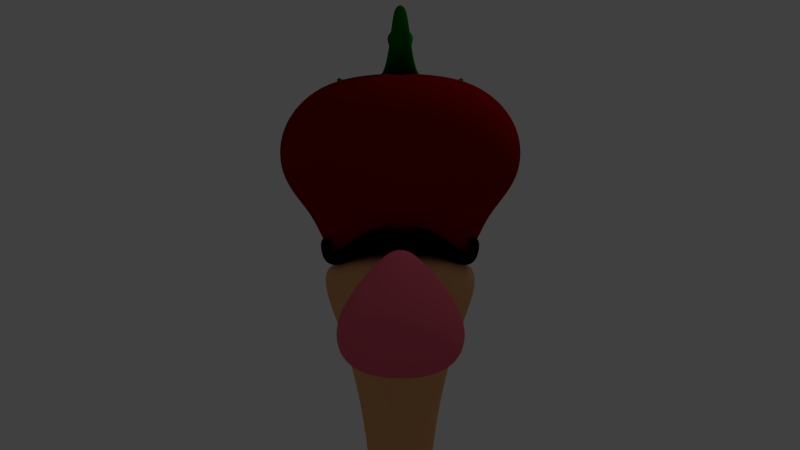 # Source: dick.blend  (saved by Blender 2.56.0; exported with 4.5.12 LTS)
import bpy
from mathutils import Matrix  # noqa: F401  (used for matrix-valued properties, if any)

bpy.ops.wm.read_factory_settings(use_empty=True)
scene = bpy.context.scene
scene.name = 'Scene'

# ---- collections
col_collection_1 = bpy.data.collections.new('Collection 1'); scene.collection.children.link(col_collection_1)
col_collection_2 = bpy.data.collections.new('Collection 2'); scene.collection.children.link(col_collection_2)
col_collection_11 = bpy.data.collections.new('Collection 11'); scene.collection.children.link(col_collection_11)
col_collection_20 = bpy.data.collections.new('Collection 20'); scene.collection.children.link(col_collection_20)

# ---- materials (node trees are filled in below, after node groups)
mat_jahoda = bpy.data.materials.new('jahoda')
mat_jahoda.alpha_threshold = 0.0
mat_jahoda.use_transparent_shadow = False
mat_jahoda.diffuse_color = (0.2462, 0.002902, 0.0, 1.0)
mat_jahoda.roughness = 0.5
mat_jahoda.line_color = (0.0, 0.0, 0.0, 1.0)
mat_stopka = bpy.data.materials.new('stopka')
mat_stopka.alpha_threshold = 0.0
mat_stopka.use_transparent_shadow = False
mat_stopka.diffuse_color = (0.002151, 0.1473, 0.0, 1.0)
mat_stopka.roughness = 0.5
mat_stopka.specular_intensity = 0.07895
mat_stopka.line_color = (0.0, 0.0, 0.0, 1.0)
mat_pindour_telo = bpy.data.materials.new('pindour-telo')
mat_pindour_telo.alpha_threshold = 0.0
mat_pindour_telo.use_transparent_shadow = False
mat_pindour_telo.diffuse_color = (0.8, 0.3907, 0.172, 1.0)
mat_pindour_telo.roughness = 0.5
mat_pindour_telo.specular_intensity = 0.0
mat_pindour_telo.line_color = (0.0, 0.0, 0.0, 1.0)
mat_knir = bpy.data.materials.new('knir')
mat_knir.alpha_threshold = 0.0
mat_knir.use_transparent_shadow = False
mat_knir.diffuse_color = (0.0, 0.0, 0.0, 1.0)
mat_knir.roughness = 0.5
mat_knir.line_color = (0.0, 0.0, 0.0, 1.0)
mat_oko = bpy.data.materials.new('oko')
mat_oko.alpha_threshold = 0.0
mat_oko.use_transparent_shadow = False
mat_oko.roughness = 0.5
mat_oko.specular_intensity = 0.2807
mat_oko.line_color = (0.0, 0.0, 0.0, 1.0)
mat_jazyk = bpy.data.materials.new('jazyk')
mat_jazyk.alpha_threshold = 0.0
mat_jazyk.use_transparent_shadow = False
mat_jazyk.diffuse_color = (0.8, 0.125, 0.1862, 1.0)
mat_jazyk.roughness = 0.5
mat_jazyk.line_color = (0.0, 0.0, 0.0, 1.0)

# ---- material node trees

# ---- world
world_world = bpy.data.worlds.new('World'); scene.world = world_world
world_world.color = (0.05088, 0.05088, 0.05088)
world_world.use_sun_shadow = False
world_world.sun_shadow_jitter_overblur = 0.0
world_world.cycles.sampling_method = 'MANUAL'
world_world.cycles.sample_map_resolution = 256

# ---- cameras
cam_camera = bpy.data.cameras.new('Camera')
cam_camera.clip_end = 100.0
cam_camera.lens = 35.0
cam_camera.ortho_scale = 7.314
cam_camera.dof.focus_distance = 0.0
cam_camera.dof.aperture_fstop = 128.0

# ---- lights
light_lamp = bpy.data.lights.new('Lamp', 'POINT')
light_lamp.transmission_factor = 0.0
light_lamp.cutoff_distance = 30.0
light_lamp.energy = 100.0
light_lamp.shadow_buffer_clip_start = 1.001
light_lamp.shadow_soft_size = 1.0
light_lamp.shadow_maximum_resolution = 0.006
light_lamp.use_absolute_resolution = True
light_lamp.cycles.use_multiple_importance_sampling = False

# ---- meshes
me_plane_004 = bpy.data.meshes.new('Plane.004')
me_plane_004.from_pydata([(12.49, 12.49, 0.0), (12.49, -12.49, 0.0), (-12.49, -12.49, 0.0), (-12.49, 12.49, 0.0)], [], [(0, 3, 2, 1)])
me_plane_004.use_remesh_preserve_volume = False
me_plane_004.use_remesh_preserve_attributes = False
me_plane_004.use_mirror_vertex_groups = False
me_plane_004.update()
me_plane_003 = bpy.data.meshes.new('Plane.003')
me_plane_003.from_pydata([(0.2165, -0.9497, 0.2669), (0.2165, -0.9497, -0.2669), (0.328, -0.9185, 0.3931), (0.328, -0.9185, -0.3931), (0.503, -0.8831, 0.4956), (0.503, -0.8831, -0.4956), (0.9453, -0.7638, 0.5018), (0.9453, -0.7638, -0.5018), (1.109, -0.7179, 0.3948), (1.109, -0.7179, -0.3948), (-0.4242, -0.7189, 0.3915), (-0.4242, -0.7189, -0.3915), (-0.2143, -0.6307, 0.7501), (-0.2143, -0.6307, -0.7501), (0.1435, -0.5654, 1.017), (0.1435, -0.5654, -1.017), (1.04, -0.3662, 1.07), (1.04, -0.3662, -1.07), (1.41, -0.2195, 0.8511), (1.41, -0.2195, -0.8511), (1.229, -0.6844, 0.2599), (1.229, -0.6844, -0.2599), (1.611, -0.1464, 0.39), (1.611, -0.1464, -0.39), (-0.3322, 2.263, 0.3273), (-0.3322, 2.263, -0.3273), (-0.35, 2.193, 0.0), (0.1931, 2.341, 0.347), (0.1931, 2.341, -0.347), (0.2215, 2.271, 0.0), (-0.6925, 2.141, 0.4451), (-0.6925, 2.141, -0.4451), (-0.5379, 2.166, 0.5508), (-0.5379, 2.166, -0.5508), (-0.2922, 2.228, 0.6962), (-0.2922, 2.228, -0.6962), (0.609, 2.365, 0.3569), (0.609, 2.365, -0.3569), (0.4096, 2.349, 0.627), (0.4096, 2.349, -0.627), (0.1504, 2.308, 0.7447), (0.1504, 2.308, -0.7447), (1.3, 2.165, 0.5303), (1.3, 2.165, -0.5303), (0.9581, 2.208, 1.084), (0.9581, 2.208, -1.084), (0.4755, 2.152, 1.402), (0.4755, 2.152, -1.402), (-1.173, 1.806, 0.7915), (-1.173, 1.806, -0.7915), (-0.9119, 1.918, 1.11), (-0.9119, 1.918, -1.11), (-0.5057, 1.989, 1.402), (-0.5057, 1.989, -1.402), (-1.415, 1.099, 0.9836), (-1.415, 1.099, -0.9836), (-1.112, 1.209, 1.364), (-1.112, 1.209, -1.364), (-0.5373, 1.316, 1.823), (-0.5373, 1.316, -1.823), (1.702, 1.723, 1.015), (1.702, 1.723, -1.015), (1.426, 1.676, 1.448), (1.426, 1.676, -1.448), (0.8524, 1.592, 1.812), (0.8524, 1.592, -1.812), (0.7124, -0.8267, 0.5468), (0.7124, -0.8267, -0.5468), (0.5902, -0.4682, 1.17), (0.5902, -0.4682, -1.17), (-0.07326, 2.21, 0.3394), (-0.07326, 2.21, -0.3394), (-0.08812, 2.267, 0.7585), (-0.08812, 2.267, -0.7585), (-0.003476, 2.049, 1.514), (-0.003476, 2.049, -1.514), (0.1779, 1.471, 1.998), (0.1779, 1.471, -1.998), (-1.332, 0.5055, 0.9175), (-1.332, 0.5055, -0.9175), (-0.8993, -0.1175, 0.6071), (-0.8993, -0.1175, -0.6071), (-0.5703, -0.04461, 0.9736), (-0.5703, -0.04461, -0.9736), (-1.011, 0.5071, 1.384), (-1.011, 0.5071, -1.384), (-0.4414, 0.5809, 1.769), (-0.4414, 0.5809, -1.769), (-0.1208, 0.05578, 1.253), (-0.1208, 0.05578, -1.253), (0.4374, 0.15, 1.381), (0.4374, 0.15, -1.381), (0.2881, 0.6922, 1.97), (0.2881, 0.6922, -1.97), (1.0, 0.8476, 1.816), (1.0, 0.8476, -1.816), (0.9621, 0.2421, 1.253), (0.9621, 0.2421, -1.253), (1.399, 0.36, 0.8731), (1.399, 0.36, -0.8731), (1.543, 1.016, 1.469), (1.543, 1.016, -1.469), (1.813, 1.136, 1.022), (1.813, 1.136, -1.022), (1.584, 0.4238, 0.6241), (1.584, 0.4238, -0.6241), (1.332, -0.6522, 0.0), (1.698, -0.1272, 0.0), (1.74, 0.4616, 0.0), (1.984, 1.299, 0.0), (1.863, 1.757, 0.0), (1.346, 2.159, 0.0), (0.6502, 2.334, 0.0), (-0.05472, 2.11, 0.0), (-0.7841, 2.118, 0.0), (-1.397, 1.755, 0.0), (-1.631, 1.096, 0.0), (-1.502, 0.5173, 0.0), (-0.9444, -0.1518, 0.0), (-0.4752, -0.7218, 0.0), (0.1236, -0.9741, 0.0), (-0.7507, 2.148, 0.2597), (-0.7507, 2.148, -0.2597), (-1.476, 0.51, 0.386), (-1.476, 0.51, -0.386), (-0.9337, -0.15, 0.3136), (-0.9337, -0.15, -0.3136), (1.685, -0.1468, 0.1561), (1.685, -0.1468, -0.1561), (-0.06578, 2.171, 0.1356), (-0.06578, 2.171, -0.1356), (1.97, 1.209, 0.4586), (1.97, 1.209, -0.4586), (-0.464, -0.741, 0.1568), (-0.464, -0.741, -0.1568), (1.871, 1.759, 0.4501), (1.871, 1.759, -0.4501), (-0.3506, 2.243, 0.1306), (-0.3506, 2.243, -0.1306), (-1.336, 1.791, 0.3548), (-1.336, 1.791, -0.3548), (0.2104, 2.322, 0.1386), (0.2104, 2.322, -0.1386), (0.6401, 2.371, 0.1427), (0.6401, 2.371, -0.1427), (1.344, 2.182, 0.2131), (1.344, 2.182, -0.2131), (-1.595, 1.103, 0.4025), (-1.595, 1.103, -0.4025), (0.1319, -0.9726, 0.1151), (0.1319, -0.9726, -0.1151), (1.31, -0.6593, 0.124), (1.31, -0.6593, -0.124), (1.695, 0.443, 0.283), (1.695, 0.443, -0.283), (1.081, -0.8798, 0.0), (0.4855, -1.056, 0.0), (0.7915, -1.041, 0.0), (0.973, -0.9528, 0.0), (0.8961, -1.003, 0.0), (0.693, -1.064, 0.0), (0.6056, -1.067, 0.0)], [], [(22, 18, 8, 20), (9, 19, 23, 21), (18, 16, 6, 8), (7, 17, 19, 9), (68, 66, 6, 16), (7, 67, 69, 17), (68, 14, 4, 66), (5, 15, 69, 67), (14, 12, 2, 4), (3, 13, 15, 5), (0, 2, 12, 10), (13, 3, 1, 11), (90, 88, 14, 68), (15, 89, 91, 69), (88, 82, 12, 14), (13, 83, 89, 15), (82, 80, 10, 12), (11, 81, 83, 13), (104, 98, 18, 22), (19, 99, 105, 23), (98, 96, 16, 18), (17, 97, 99, 19), (96, 90, 68, 16), (69, 91, 97, 17), (40, 38, 36, 27), (37, 39, 41, 28), (72, 40, 27, 70), (28, 41, 73, 71), (72, 70, 24, 34), (25, 71, 73, 35), (34, 24, 30, 32), (31, 25, 35, 33), (44, 42, 36, 38), (37, 43, 45, 39), (46, 44, 38, 40), (39, 45, 47, 41), (74, 46, 40, 72), (41, 47, 75, 73), (50, 32, 30, 48), (31, 33, 51, 49), (52, 34, 32, 50), (33, 35, 53, 51), (74, 72, 34, 52), (35, 73, 75, 53), (62, 60, 42, 44), (43, 61, 63, 45), (64, 62, 44, 46), (45, 63, 65, 47), (76, 64, 46, 74), (47, 65, 77, 75), (76, 74, 52, 58), (53, 75, 77, 59), (58, 52, 50, 56), (51, 53, 59, 57), (56, 50, 48, 54), (49, 51, 57, 55), (84, 56, 54, 78), (55, 57, 85, 79), (86, 58, 56, 84), (57, 59, 87, 85), (92, 76, 58, 86), (59, 77, 93, 87), (94, 64, 76, 92), (77, 65, 95, 93), (100, 62, 64, 94), (65, 63, 101, 95), (102, 60, 62, 100), (63, 61, 103, 101), (82, 84, 78, 80), (79, 85, 83, 81), (88, 86, 84, 82), (85, 87, 89, 83), (90, 92, 86, 88), (87, 93, 91, 89), (96, 94, 92, 90), (93, 95, 97, 91), (98, 100, 94, 96), (95, 101, 99, 97), (104, 102, 100, 98), (101, 103, 105, 99), (107, 127, 151, 106), (152, 128, 107, 106), (127, 22, 20, 151), (21, 23, 128, 152), (120, 149, 133, 119), (134, 150, 120, 119), (149, 0, 10, 133), (11, 1, 150, 134), (119, 133, 125, 118), (126, 134, 119, 118), (133, 10, 80, 125), (81, 11, 134, 126), (108, 153, 127, 107), (128, 154, 108, 107), (153, 104, 22, 127), (23, 105, 154, 128), (70, 129, 137, 24), (138, 130, 71, 25), (129, 113, 26, 137), (26, 113, 130, 138), (24, 137, 121, 30), (122, 138, 25, 31), (137, 26, 114, 121), (114, 26, 138, 122), (36, 143, 141, 27), (142, 144, 37, 28), (143, 112, 29, 141), (29, 112, 144, 142), (27, 141, 129, 70), (130, 142, 28, 71), (141, 29, 113, 129), (113, 29, 142, 130), (112, 143, 145, 111), (146, 144, 112, 111), (143, 36, 42, 145), (43, 37, 144, 146), (115, 139, 121, 114), (122, 140, 115, 114), (139, 48, 30, 121), (31, 49, 140, 122), (111, 145, 135, 110), (136, 146, 111, 110), (145, 42, 60, 135), (61, 43, 146, 136), (116, 147, 139, 115), (140, 148, 116, 115), (147, 54, 48, 139), (49, 55, 148, 140), (117, 123, 147, 116), (148, 124, 117, 116), (123, 78, 54, 147), (55, 79, 124, 148), (110, 135, 131, 109), (132, 136, 110, 109), (135, 60, 102, 131), (103, 61, 136, 132), (118, 125, 123, 117), (124, 126, 118, 117), (125, 80, 78, 123), (79, 81, 126, 124), (109, 131, 153, 108), (154, 132, 109, 108), (131, 102, 104, 153), (105, 103, 132, 154), (20, 155, 106, 151), (106, 155, 21, 152), (0, 149, 120, 156), (120, 150, 1, 156), (4, 2, 161, 160), (161, 3, 5, 160), (66, 4, 160, 157), (160, 5, 67, 157), (8, 6, 159, 158), (159, 7, 9, 158), (6, 66, 157, 159), (157, 67, 7, 159), (0, 156, 161, 2), (161, 156, 1, 3), (8, 158, 155, 20), (155, 158, 9, 21)])
me_plane_003.polygons.foreach_set('use_smooth', [True] * 160)
me_plane_003.materials.append(mat_jahoda)
me_plane_003.use_remesh_preserve_volume = False
me_plane_003.use_remesh_preserve_attributes = False
me_plane_003.use_mirror_vertex_groups = False
me_plane_003.update()
me_plane = bpy.data.meshes.new('Plane')
me_plane.from_pydata([(-0.1349, 2.29, 0.04742), (-0.1349, 2.29, -0.04742), (-0.1532, 2.289, 0.0), (-0.01862, 2.307, 0.05178), (-0.01862, 2.307, -0.05178), (0.02358, 2.345, 0.0), (-0.07876, 2.299, 0.07503), (-0.07876, 2.299, -0.07503), (-0.1196, 2.504, 0.07968), (-0.1196, 2.504, -0.07968), (-0.03495, 2.525, 0.0), (-0.057, 2.519, 0.05499), (-0.057, 2.519, -0.05499), (-0.1972, 2.485, 0.0), (-0.1779, 2.488, 0.05036), (-0.1779, 2.488, -0.05036), (-0.5636, 3.067, 0.1985), (-0.5636, 3.067, -0.1985), (-0.6303, 2.986, 0.0), (-0.2917, 3.266, 0.2096), (-0.2917, 3.266, -0.2096), (-0.2481, 3.343, 0.0), (-0.4415, 3.146, 0.2689), (-0.4415, 3.146, -0.2689), (-0.2205, 2.809, 0.114), (-0.2205, 2.809, -0.114), (-0.2939, 2.77, 0.07357), (-0.2939, 2.77, -0.07357), (-0.3189, 2.76, 0.0), (-0.1129, 2.862, 0.0), (-0.1409, 2.848, 0.07997), (-0.1409, 2.848, -0.07997), (-0.4408, 3.151, 0.1861), (-0.4408, 3.151, -0.1861), (-0.3036, 3.291, 0.0), (-0.3345, 3.237, 0.1441), (-0.3345, 3.237, -0.1441), (-0.5748, 3.038, 0.0), (-0.5275, 3.096, 0.1362), (-0.5275, 3.096, -0.1362), (-0.483, 3.089, 0.08739), (-0.483, 3.089, -0.08739), (-0.5169, 3.047, 0.0), (-0.345, 3.189, 0.09305), (-0.345, 3.189, -0.09305), (-0.3229, 3.228, 0.0), (-0.421, 3.128, 0.1231), (-0.421, 3.128, -0.1231), (-0.4048, 3.111, 0.0556), (-0.4048, 3.111, -0.0556), (-0.359, 3.149, 0.0), (-0.37, 3.134, 0.04273), (-0.37, 3.134, -0.04273), (-0.4489, 3.08, 0.0), (-0.4328, 3.096, 0.04031), (-0.4328, 3.096, -0.04031), (-0.4045, 3.109, 0.0), (0.2925, 2.587, 0.0), (0.6131, 2.651, 0.0), (0.908, 2.759, 1.51e-09), (0.9929, 3.142, 0.0), (0.9424, 3.318, 0.0), (0.9777, 3.341, 0.0), (1.126, 3.18, 0.0), (1.046, 2.606, 1.51e-09), (0.8013, 2.415, 0.0), (0.3391, 2.34, 0.0), (0.05595, 2.173, 0.0), (-0.5432, 2.504, 0.0), (-0.9388, 2.353, 0.0), (-1.081, 2.354, 0.0), (-1.259, 2.521, 0.0), (-1.32, 2.466, 0.0), (-1.138, 2.24, 0.0), (-0.9173, 2.164, 0.0), (-0.5259, 2.226, 0.0), (-0.1969, 2.147, 0.0), (-0.1813, 2.147, 0.1149), (-0.1813, 2.147, -0.1149), (-0.5438, 2.243, 0.3226), (-0.5438, 2.243, -0.3226), (-0.9085, 2.198, 0.233), (-0.9085, 2.198, -0.233), (-1.133, 2.24, 0.1692), (-1.133, 2.24, -0.1692), (-1.277, 2.401, 0.07269), (-1.277, 2.401, -0.07269), (-1.217, 2.456, 0.08345), (-1.217, 2.456, -0.08345), (-1.076, 2.354, 0.1794), (-1.076, 2.354, -0.1794), (-0.9296, 2.335, 0.2292), (-0.9296, 2.335, -0.2292), (-0.5609, 2.377, 0.3196), (-0.5609, 2.377, -0.3196), (0.04473, 2.219, 0.1127), (0.04473, 2.219, -0.1127), (0.2906, 2.308, 0.3284), (0.2906, 2.308, -0.3284), (0.7084, 2.451, 0.2119), (0.7084, 2.451, -0.2119), (1.004, 2.649, 0.1625), (1.004, 2.649, -0.1625), (1.083, 3.166, 0.1001), (1.083, 3.166, -0.1001), (1.004, 3.277, 0.06463), (1.004, 3.277, -0.06463), (0.9831, 3.265, 0.07145), (0.9831, 3.265, -0.07145), (1.037, 3.153, 0.1145), (1.037, 3.153, -0.1145), (0.9463, 2.739, 0.1878), (0.9463, 2.739, -0.1878), (0.6696, 2.563, 0.2312), (0.6696, 2.563, -0.2312), (0.2271, 2.485, 0.2723), (0.2271, 2.485, -0.2723), (-0.4951, 2.368, 0.391), (-0.4951, 2.368, -0.391), (-0.6013, 2.372, 0.7043), (-0.6013, 2.372, -0.7043), (-0.6493, 2.392, 0.8466), (-0.6493, 2.392, -0.8466), (-0.6761, 2.498, 0.9963), (-0.6761, 2.498, -0.9963), (-0.695, 2.443, 1.054), (-0.695, 2.443, -1.054), (-0.6608, 2.278, 0.9032), (-0.6608, 2.278, -0.9032), (-0.579, 2.236, 0.69), (-0.579, 2.236, -0.69), (-0.4494, 2.247, 0.3439), (-0.4494, 2.247, -0.3439), (-0.1351, 2.154, 0.1259), (-0.1351, 2.154, -0.1259), (-0.07928, 2.215, 0.1587), (-0.07928, 2.215, -0.1587), (-0.2541, 2.288, 0.4385), (-0.2541, 2.288, -0.4385), (-0.4468, 2.218, 0.7779), (-0.4468, 2.218, -0.7779), (-0.6818, 2.512, 1.113), (-0.6818, 2.512, -1.113), (-0.6562, 2.567, 1.058), (-0.6562, 2.567, -1.058), (-0.2845, 2.447, 0.4453), (-0.2845, 2.447, -0.4453), (-0.4768, 2.406, 0.7892), (-0.4768, 2.406, -0.7892), (-0.549, 2.405, 0.9114), (-0.549, 2.405, -0.9114), (-0.5668, 2.29, 0.9653), (-0.5668, 2.29, -0.9653), (-0.0237, 2.222, 0.192), (-0.0237, 2.222, -0.192), (-0.06774, 2.24, 0.5678), (-0.06774, 2.24, -0.5678), (-0.3126, 2.269, 0.8479), (-0.3126, 2.269, -0.8479), (-0.4673, 2.302, 1.018), (-0.4673, 2.302, -1.018), (-0.6119, 2.453, 1.103), (-0.6119, 2.453, -1.103), (-0.5807, 2.509, 1.053), (-0.5807, 2.509, -1.053), (-0.4442, 2.418, 0.9682), (-0.4442, 2.418, -0.9682), (-0.3393, 2.405, 0.8597), (-0.3393, 2.405, -0.8597), (-0.1044, 2.46, 0.5712), (-0.1044, 2.46, -0.5712), (-0.3625, 2.451, 0.0), (-0.3585, 2.387, 0.1957), (-0.3585, 2.387, -0.1957), (0.1173, 2.328, 0.449), (0.1173, 2.328, -0.449), (0.00989, 2.473, 0.3933), (0.00989, 2.473, -0.3933), (0.01051, 2.221, 0.1524), (0.01051, 2.221, -0.1524), (1.051, 2.905, 0.1527), (1.051, 2.905, -0.1527), (1.012, 2.927, 0.0), (1.125, 2.889, 0.1326), (1.125, 2.889, -0.1326), (1.169, 2.878, 0.0)], [], [(3, 11, 8, 6), (9, 12, 4, 7), (3, 5, 10, 11), (10, 5, 4, 12), (0, 14, 13, 2), (13, 15, 1, 2), (0, 6, 8, 14), (9, 7, 1, 15), (8, 24, 26, 14), (27, 25, 9, 15), (24, 22, 16, 26), (17, 23, 25, 27), (13, 14, 26, 28), (27, 15, 13, 28), (28, 26, 16, 18), (17, 27, 28, 18), (10, 29, 30, 11), (31, 29, 10, 12), (29, 21, 19, 30), (20, 21, 29, 31), (8, 11, 30, 24), (31, 12, 9, 25), (24, 30, 19, 22), (20, 31, 25, 23), (22, 19, 35, 32), (36, 20, 23, 33), (19, 21, 34, 35), (34, 21, 20, 36), (18, 16, 38, 37), (39, 17, 18, 37), (16, 22, 32, 38), (33, 23, 17, 39), (38, 32, 46, 40), (47, 33, 39, 41), (37, 38, 40, 42), (41, 39, 37, 42), (35, 34, 45, 43), (45, 34, 36, 44), (32, 35, 43, 46), (44, 36, 33, 47), (46, 43, 51, 48), (52, 44, 47, 49), (43, 45, 50, 51), (50, 45, 44, 52), (42, 40, 54, 53), (55, 41, 42, 53), (40, 46, 48, 54), (49, 47, 41, 55), (48, 51, 50, 56), (50, 52, 49, 56), (48, 56, 53, 54), (53, 56, 49, 55), (76, 77, 79, 75), (80, 78, 76, 75), (75, 79, 81, 74), (82, 80, 75, 74), (74, 81, 83, 73), (84, 82, 74, 73), (73, 83, 85, 72), (86, 84, 73, 72), (72, 85, 87, 71), (88, 86, 72, 71), (71, 87, 89, 70), (90, 88, 71, 70), (70, 89, 91, 69), (92, 90, 70, 69), (69, 91, 93, 68), (94, 92, 69, 68), (83, 89, 87, 85), (88, 90, 84, 86), (81, 91, 89, 83), (90, 92, 82, 84), (79, 93, 91, 81), (92, 94, 80, 82), (67, 66, 97, 95), (98, 66, 67, 96), (66, 65, 99, 97), (100, 65, 66, 98), (65, 64, 101, 99), (102, 64, 65, 100), (63, 62, 105, 103), (106, 62, 63, 104), (62, 61, 107, 105), (108, 61, 62, 106), (61, 60, 109, 107), (110, 60, 61, 108), (59, 58, 113, 111), (114, 58, 59, 112), (58, 57, 115, 113), (116, 57, 58, 114), (97, 99, 113, 115), (114, 100, 98, 116), (99, 101, 111, 113), (112, 102, 100, 114), (103, 105, 107, 109), (108, 106, 104, 110), (3, 115, 57, 5), (57, 116, 4, 5), (131, 129, 119, 117), (120, 130, 132, 118), (129, 127, 121, 119), (122, 128, 130, 120), (127, 125, 123, 121), (124, 126, 128, 122), (147, 145, 117, 119), (118, 146, 148, 120), (149, 147, 119, 121), (120, 148, 150, 122), (143, 149, 121, 123), (122, 150, 144, 124), (141, 143, 123, 125), (124, 144, 142, 126), (151, 141, 125, 127), (126, 142, 152, 128), (139, 151, 127, 129), (128, 152, 140, 130), (137, 139, 129, 131), (130, 140, 138, 132), (135, 137, 131, 133), (132, 138, 136, 134), (135, 153, 155, 137), (156, 154, 136, 138), (137, 155, 157, 139), (158, 156, 138, 140), (139, 157, 159, 151), (160, 158, 140, 152), (151, 159, 161, 141), (162, 160, 152, 142), (141, 161, 163, 143), (164, 162, 142, 144), (143, 163, 165, 149), (166, 164, 144, 150), (149, 165, 167, 147), (168, 166, 150, 148), (147, 167, 169, 145), (170, 168, 148, 146), (159, 165, 163, 161), (164, 166, 160, 162), (157, 167, 165, 159), (166, 168, 158, 160), (155, 169, 167, 157), (168, 170, 156, 158), (77, 133, 131, 79), (132, 134, 78, 80), (79, 131, 117, 93), (118, 132, 80, 94), (172, 0, 2, 171), (2, 1, 173, 171), (171, 68, 93, 172), (94, 68, 171, 173), (93, 117, 145, 172), (146, 118, 94, 173), (0, 172, 145, 6), (146, 173, 1, 7), (115, 176, 174, 97), (175, 177, 116, 98), (176, 169, 155, 174), (156, 170, 177, 175), (95, 97, 174, 178), (175, 98, 96, 179), (153, 178, 174, 155), (175, 179, 154, 156), (6, 145, 169, 176), (170, 146, 7, 177), (3, 6, 176, 115), (177, 7, 4, 116), (64, 185, 183, 101), (184, 185, 64, 102), (185, 63, 103, 183), (104, 63, 185, 184), (60, 182, 180, 109), (181, 182, 60, 110), (182, 59, 111, 180), (112, 59, 182, 181), (101, 183, 180, 111), (181, 184, 102, 112), (183, 103, 109, 180), (110, 104, 184, 181)])
me_plane.polygons.foreach_set('use_smooth', [True] * 178)
me_plane.materials.append(mat_stopka)
me_plane.use_remesh_preserve_volume = False
me_plane.use_remesh_preserve_attributes = False
me_plane.use_mirror_vertex_groups = False
me_plane.update()
me_plane_002 = bpy.data.meshes.new('Plane.002')
me_plane_002.from_pydata([(0.6474, 3.413, 0.5681), (0.6474, 3.413, -0.5681), (1.185, 3.492, 0.7843), (1.185, 3.492, -0.7843), (1.743, 3.6, 0.5801), (1.743, 3.6, -0.5801), (1.931, 3.656, 0.0), (0.5339, 3.425, 0.0), (0.1812, 3.521, 0.0), (2.283, 3.869, 0.0), (2.0, 3.784, 0.7838), (2.0, 3.784, -0.7838), (1.162, 3.621, 1.194), (1.162, 3.621, -1.194), (0.3521, 3.503, 0.7596), (0.3521, 3.503, -0.7596), (0.4414, -3.771, 0.0), (1.472, -3.474, 0.0), (0.5198, -3.676, 0.3933), (0.5198, -3.676, -0.3933), (0.9585, -3.464, 0.8317), (0.9585, -3.464, -0.8317), (1.356, -3.506, 0.3716), (1.356, -3.506, -0.3716), (0.5046, -3.69, 0.9102), (0.5046, -3.69, -0.9102), (0.3286, -3.932, 0.4408), (0.3286, -3.932, -0.4408), (0.07689, -4.302, 0.507), (0.07689, -4.302, -0.507), (-0.1158, -4.943, 0.3706), (-0.1158, -4.943, -0.3706), (-0.03836, -5.79, 0.3443), (-0.03836, -5.79, -0.3443), (0.5893, -6.367, 0.5636), (0.5893, -6.367, -0.5636), (1.712, -3.693, 0.5363), (1.712, -3.693, -0.5363), (1.643, -3.654, 0.7992), (1.643, -3.654, -0.7992), (2.123, -4.105, 0.4476), (2.123, -4.105, -0.4476), (2.473, -4.665, 0.3579), (2.473, -4.665, -0.3579), (2.493, -5.481, 0.3521), (2.493, -5.481, -0.3521), (2.047, -6.161, 0.4831), (2.047, -6.161, -0.4831), (0.6699, -3.659, 1.115), (0.6699, -3.659, -1.115), (1.449, -3.604, 1.086), (1.449, -3.604, -1.086), (1.762, -6.1, 1.801), (1.762, -6.1, -1.801), (2.089, -5.497, 2.0), (2.089, -5.497, -2.0), (1.653, -3.915, 1.43), (1.653, -3.915, -1.43), (0.4379, -3.985, 1.469), (0.4379, -3.985, -1.469), (0.7992, -6.165, 1.794), (0.7992, -6.165, -1.794), (0.3414, -5.63, 1.998), (0.3414, -5.63, -1.998), (1.976, -4.643, 1.874), (1.976, -4.643, -1.874), (0.2477, -4.812, 1.796), (0.2477, -4.812, -1.796), (1.374, -6.569, 0.5611), (1.374, -6.569, -0.5611), (1.316, -6.272, 1.919), (1.316, -6.272, -1.919), (1.239, -5.522, 2.301), (1.239, -5.522, -2.301), (1.171, -4.674, 2.2), (1.171, -4.674, -2.2), (1.03, -3.877, 1.671), (1.03, -3.877, -1.671), (0.9819, -3.553, 1.236), (0.9819, -3.553, -1.236), (1.174, -3.238, 0.3361), (1.174, -3.238, -0.3361), (0.9382, -3.283, 0.5923), (0.9382, -3.283, -0.5923), (0.6509, -3.32, 0.3425), (0.6509, -3.32, -0.3425), (0.4785, -2.895, 0.2149), (0.4785, -2.895, -0.2149), (0.7174, -2.792, 0.3767), (0.7174, -2.792, -0.3767), (0.9042, -2.747, 0.2146), (0.9042, -2.747, -0.2146), (0.6078, -1.631, 0.2254), (0.6078, -1.631, -0.2254), (0.2828, -1.672, 0.3937), (0.2828, -1.672, -0.3937), (-0.05175, -1.695, 0.2156), (-0.05175, -1.695, -0.2156), (0.1245, -4.254, 0.9968), (0.1245, -4.254, -0.9968), (-0.06701, -4.962, 1.146), (-0.06701, -4.962, -1.146), (-0.007163, -5.75, 1.227), (-0.007163, -5.75, -1.227), (0.5893, -6.367, 1.301), (0.5893, -6.367, -1.301), (1.336, -6.604, 1.213), (1.336, -6.604, -1.213), (2.115, -6.329, 1.264), (2.115, -6.329, -1.264), (2.505, -5.509, 1.337), (2.505, -5.509, -1.337), (2.36, -4.67, 1.206), (2.36, -4.67, -1.206), (2.027, -4.0, 1.003), (2.027, -4.0, -1.003), (0.1174, 3.281, 0.856), (0.1174, 3.281, -0.856), (1.134, 3.384, 1.399), (1.134, 3.384, -1.399), (2.188, 3.541, 0.8861), (2.188, 3.541, -0.8861), (1.772, 2.949, 0.8711), (1.772, 2.949, -0.8711), (0.9281, 2.942, 1.259), (0.9281, 2.942, -1.259), (0.1095, 3.005, 0.8131), (0.1095, 3.005, -0.8131), (0.05194, 2.492, 0.7083), (0.05194, 2.492, -0.7083), (0.6895, 2.416, 1.049), (0.6895, 2.416, -1.049), (1.315, 2.377, 0.7273), (1.315, 2.377, -0.7273), (0.6757, 1.215, 0.4967), (0.6757, 1.215, -0.4967), (0.1733, 1.319, 0.7603), (0.1733, 1.319, -0.7603), (-0.3345, 1.454, 0.4812), (-0.3345, 1.454, -0.4812), (-0.4779, -0.224, 0.3272), (-0.4779, -0.224, -0.3272), (-0.05061, -0.2727, 0.5557), (-0.05061, -0.2727, -0.5557), (0.3687, -0.2971, 0.3399), (0.3687, -0.2971, -0.3399), (2.546, 3.632, 0.0), (1.963, 2.692, 0.0), (1.619, 2.41, 0.0), (0.8332, 1.204, 0.0), (0.5154, -0.3093, 0.0), (0.6847, -1.617, 0.0), (0.9845, -2.728, 0.0), (1.252, -3.137, 0.0), (1.598, -3.726, 0.0), (2.079, -4.17, 0.0), (2.358, -4.746, 0.0), (2.341, -5.376, 0.0), (2.047, -5.956, 0.0), (1.412, -6.341, 0.0), (0.7328, -6.211, 0.0), (0.1901, -5.713, 0.0), (-0.01438, -4.945, 0.0), (0.1455, -4.308, 0.0), (0.3887, -3.9, 0.0), (0.5597, -3.354, 0.0), (0.4181, -2.934, 0.0), (-0.1591, -1.71, 0.0), (-0.5744, -0.2021, 0.0), (-0.5326, 1.478, 0.0), (-0.148, 2.531, 0.0), (-0.2104, 3.097, 0.0), (-0.191, 3.383, 0.0), (0.9104, 3.219, 0.0), (1.554, 3.326, 0.0), (1.467, 3.3, 0.3562), (1.467, 3.3, -0.3562), (1.211, 3.25, 0.4503), (1.211, 3.25, -0.4503), (0.9627, 3.214, 0.3506), (0.9627, 3.214, -0.3506), (1.07, 3.121, 0.1821), (1.07, 3.121, -0.1821), (1.213, 3.141, 0.2395), (1.213, 3.141, -0.2395), (1.361, 3.17, 0.1853), (1.361, 3.17, -0.1853), (1.411, 3.185, -4.462e-09), (1.04, 3.124, -4.462e-09), (1.213, 3.141, -4.462e-09), (1.805, 3.619, 0.3867), (1.805, 3.619, -0.3867), (1.868, 3.638, 0.1934), (1.868, 3.638, -0.1934), (2.249, 3.851, 0.3039), (2.249, 3.851, -0.3039), (2.155, 3.823, 0.5652), (2.155, 3.823, -0.5652), (2.368, 3.582, 0.6334), (2.368, 3.582, -0.6334), (2.487, 3.612, 0.338), (2.487, 3.612, -0.338), (1.595, 3.318, 0.131), (1.595, 3.318, -0.131), (1.563, 3.308, 0.2621), (1.563, 3.308, -0.2621), (2.293, 3.222, 0.338), (2.293, 3.222, -0.338), (2.214, 3.298, 0.6334), (2.214, 3.298, -0.6334), (2.352, 3.201, 0.0), (2.021, 2.993, 0.4889), (2.021, 2.993, -0.4889), (2.154, 2.953, 0.0)], [], [(2, 0, 14, 12), (15, 1, 3, 13), (0, 7, 8, 14), (8, 7, 1, 15), (12, 10, 4, 2), (5, 11, 13, 3), (118, 120, 10, 12), (11, 121, 119, 13), (172, 116, 14, 8), (15, 117, 172, 8), (116, 118, 12, 14), (13, 119, 117, 15), (164, 26, 18, 16), (19, 27, 164, 16), (26, 24, 20, 18), (21, 25, 27, 19), (78, 20, 24, 48), (25, 21, 79, 49), (154, 17, 22, 36), (23, 17, 154, 37), (38, 36, 22, 20), (23, 37, 39, 21), (78, 50, 38, 20), (39, 51, 79, 21), (153, 80, 22, 17), (23, 81, 153, 17), (84, 165, 16, 18), (16, 165, 85, 19), (80, 82, 20, 22), (21, 83, 81, 23), (82, 84, 18, 20), (19, 85, 83, 21), (98, 58, 48, 24), (49, 59, 99, 25), (102, 32, 34, 104), (35, 33, 103, 105), (28, 98, 24, 26), (25, 99, 29, 27), (30, 100, 98, 28), (99, 101, 31, 29), (32, 102, 100, 30), (101, 103, 33, 31), (28, 26, 164, 163), (164, 27, 29, 163), (30, 28, 163, 162), (163, 29, 31, 162), (32, 30, 162, 161), (162, 31, 33, 161), (34, 32, 161, 160), (161, 33, 35, 160), (68, 34, 160, 159), (160, 35, 69, 159), (46, 68, 159, 158), (159, 69, 47, 158), (44, 46, 158, 157), (158, 47, 45, 157), (42, 44, 157, 156), (157, 45, 43, 156), (40, 42, 156, 155), (156, 43, 41, 155), (36, 40, 155, 154), (155, 41, 37, 154), (106, 104, 34, 68), (35, 105, 107, 69), (114, 40, 36, 38), (37, 41, 115, 39), (114, 38, 50, 56), (51, 39, 115, 57), (114, 112, 42, 40), (43, 113, 115, 41), (112, 110, 44, 42), (45, 111, 113, 43), (110, 108, 46, 44), (47, 109, 111, 45), (108, 106, 68, 46), (69, 107, 109, 47), (78, 76, 56, 50), (57, 77, 79, 51), (78, 48, 58, 76), (59, 49, 79, 77), (108, 52, 70, 106), (71, 53, 109, 107), (106, 70, 60, 104), (61, 71, 107, 105), (104, 60, 62, 102), (63, 61, 105, 103), (72, 62, 60, 70), (61, 63, 73, 71), (72, 70, 52, 54), (53, 71, 73, 55), (110, 54, 52, 108), (53, 55, 111, 109), (112, 64, 54, 110), (55, 65, 113, 111), (74, 72, 54, 64), (55, 73, 75, 65), (74, 66, 62, 72), (63, 67, 75, 73), (102, 62, 66, 100), (67, 63, 103, 101), (100, 66, 58, 98), (59, 67, 101, 99), (76, 58, 66, 74), (67, 59, 77, 75), (114, 56, 64, 112), (65, 57, 115, 113), (76, 74, 64, 56), (65, 75, 77, 57), (153, 152, 90, 80), (91, 152, 153, 81), (166, 165, 84, 86), (85, 165, 166, 87), (90, 88, 82, 80), (83, 89, 91, 81), (88, 86, 84, 82), (85, 87, 89, 83), (152, 151, 92, 90), (93, 151, 152, 91), (167, 166, 86, 96), (87, 166, 167, 97), (94, 96, 86, 88), (87, 97, 95, 89), (92, 94, 88, 90), (89, 95, 93, 91), (168, 167, 96, 140), (97, 167, 168, 141), (151, 150, 144, 92), (145, 150, 151, 93), (144, 142, 94, 92), (95, 143, 145, 93), (142, 140, 96, 94), (97, 141, 143, 95), (150, 149, 134, 144), (135, 149, 150, 145), (149, 148, 132, 134), (133, 148, 149, 135), (148, 147, 122, 132), (123, 147, 148, 133), (172, 171, 126, 116), (127, 171, 172, 117), (171, 170, 128, 126), (129, 170, 171, 127), (170, 169, 138, 128), (139, 169, 170, 129), (169, 168, 140, 138), (141, 168, 169, 139), (126, 124, 118, 116), (119, 125, 127, 117), (124, 122, 120, 118), (121, 123, 125, 119), (130, 132, 122, 124), (123, 133, 131, 125), (128, 130, 124, 126), (125, 131, 129, 127), (138, 136, 130, 128), (131, 137, 139, 129), (136, 134, 132, 130), (133, 135, 137, 131), (142, 144, 134, 136), (135, 145, 143, 137), (140, 142, 136, 138), (137, 143, 141, 139), (2, 4, 175, 177), (176, 5, 3, 178), (7, 0, 179, 173), (180, 1, 7, 173), (0, 2, 177, 179), (178, 3, 1, 180), (179, 177, 183, 181), (184, 178, 180, 182), (173, 179, 181, 188), (182, 180, 173, 188), (177, 175, 185, 183), (186, 176, 178, 184), (181, 183, 189, 188), (189, 184, 182, 188), (10, 196, 190, 4), (191, 197, 11, 5), (196, 194, 192, 190), (193, 195, 197, 191), (194, 9, 6, 192), (6, 9, 195, 193), (120, 198, 196, 10), (197, 199, 121, 11), (198, 200, 194, 196), (195, 201, 199, 197), (200, 146, 9, 194), (9, 146, 201, 195), (4, 190, 204, 175), (205, 191, 5, 176), (190, 192, 202, 204), (203, 193, 191, 205), (192, 6, 174, 202), (174, 6, 193, 203), (146, 200, 206, 210), (207, 201, 146, 210), (200, 198, 208, 206), (209, 199, 201, 207), (120, 122, 208, 198), (209, 123, 121, 199), (122, 211, 206, 208), (207, 212, 123, 209), (122, 147, 213, 211), (213, 147, 123, 212), (206, 211, 213, 210), (213, 212, 207, 210), (174, 203, 205, 176), (174, 175, 204, 202), (174, 187, 185, 175), (174, 176, 186, 187), (184, 189, 187, 186), (183, 185, 187, 189)])
me_plane_002.polygons.foreach_set('use_smooth', [True] * 212)
me_plane_002.materials.append(mat_pindour_telo)
me_plane_002.use_remesh_preserve_volume = False
me_plane_002.use_remesh_preserve_attributes = False
me_plane_002.use_mirror_vertex_groups = False
me_plane_002.update()
me_plane_001 = bpy.data.meshes.new('Plane.001')
me_plane_001.from_pydata([(-0.6507, -0.2777, 1.064), (-0.6507, -0.2777, -1.064), (-0.662, -0.2745, 1.07), (-0.662, -0.2745, -1.07), (-0.6629, -0.2733, 1.061), (-0.6629, -0.2733, -1.061), (-0.6566, -0.272, 1.053), (-0.6566, -0.272, -1.053), (-0.647, -0.2712, 1.053), (-0.647, -0.2712, -1.053), (-0.6397, -0.2714, 1.059), (-0.6397, -0.2714, -1.059), (-0.6388, -0.2726, 1.068), (-0.6388, -0.2726, -1.068), (-0.645, -0.274, 1.076), (-0.645, -0.274, -1.076), (-0.6546, -0.2748, 1.076), (-0.6546, -0.2748, -1.076), (-0.6578, -0.2582, 1.089), (-0.6578, -0.2582, -1.089), (-0.639, -0.2534, 1.088), (-0.639, -0.2534, -1.088), (-0.6276, -0.2473, 1.074), (-0.6276, -0.2473, -1.074), (-0.6297, -0.2437, 1.056), (-0.6297, -0.2437, -1.056), (-0.6435, -0.2445, 1.044), (-0.6435, -0.2445, -1.044), (-0.662, -0.2493, 1.044), (-0.662, -0.2493, -1.044), (-0.6742, -0.2553, 1.058), (-0.6742, -0.2553, -1.058), (-0.6724, -0.2589, 1.077), (-0.6724, -0.2589, -1.077), (-0.6859, -0.252, 1.085), (-0.6859, -0.252, -1.085), (-0.692, -0.2401, 1.055), (-0.692, -0.2401, -1.055), (-0.6797, -0.2165, 1.037), (-0.6797, -0.2165, -1.037), (-0.6564, -0.1945, 1.04), (-0.6564, -0.1945, -1.04), (-0.6351, -0.1871, 1.064), (-0.6351, -0.1871, -1.064), (-0.6286, -0.1994, 1.094), (-0.6286, -0.1994, -1.094), (-0.6406, -0.2234, 1.112), (-0.6406, -0.2234, -1.112), (-0.6642, -0.245, 1.108), (-0.6642, -0.245, -1.108), (-0.6811, -0.2444, 1.136), (-0.6811, -0.2444, -1.136), (-0.6751, -0.201, 1.157), (-0.6751, -0.201, -1.157), (-0.6857, -0.1552, 1.146), (-0.6857, -0.1552, -1.146), (-0.7077, -0.1323, 1.107), (-0.7077, -0.1323, -1.107), (-0.7282, -0.1477, 1.064), (-0.7282, -0.1477, -1.064), (-0.7347, -0.1905, 1.043), (-0.7347, -0.1905, -1.043), (-0.7244, -0.2368, 1.053), (-0.7244, -0.2368, -1.053), (-0.7019, -0.2606, 1.092), (-0.7019, -0.2606, -1.092), (-0.7033, -0.2639, 1.093), (-0.7033, -0.2639, -1.093), (-0.742, -0.2482, 1.057), (-0.742, -0.2482, -1.057), (-0.7881, -0.219, 1.06), (-0.7881, -0.219, -1.06), (-0.8151, -0.1933, 1.1), (-0.8151, -0.1933, -1.1), (-0.807, -0.1858, 1.154), (-0.807, -0.1858, -1.154), (-0.768, -0.2016, 1.19), (-0.768, -0.2016, -1.19), (-0.7219, -0.2307, 1.187), (-0.7219, -0.2307, -1.187), (-0.695, -0.2564, 1.147), (-0.695, -0.2564, -1.147), (-0.7002, -0.2948, 1.153), (-0.7002, -0.2948, -1.153), (-0.7379, -0.315, 1.195), (-0.7379, -0.315, -1.195), (-0.7951, -0.3314, 1.197), (-0.7951, -0.3314, -1.197), (-0.8396, -0.3348, 1.157), (-0.8396, -0.3348, -1.157), (-0.846, -0.3225, 1.099), (-0.846, -0.3225, -1.099), (-0.8106, -0.3022, 1.056), (-0.8106, -0.3022, -1.056), (-0.7526, -0.2856, 1.052), (-0.7526, -0.2856, -1.052), (-0.7059, -0.2823, 1.092), (-0.7059, -0.2823, -1.092), (-0.6679, -0.3153, 1.069), (-0.6679, -0.3153, -1.069), (-0.7136, -0.3353, 1.012), (-0.7136, -0.3353, -1.012), (-0.758, -0.3954, 0.9963), (-0.758, -0.3954, -0.9963), (-0.7747, -0.4605, 1.032), (-0.7747, -0.4605, -1.032), (-0.7545, -0.4922, 1.098), (-0.7545, -0.4922, -1.098), (-0.7099, -0.4719, 1.156), (-0.7099, -0.4719, -1.156), (-0.6661, -0.4116, 1.172), (-0.6661, -0.4116, -1.172), (-0.6485, -0.3468, 1.136), (-0.6485, -0.3468, -1.136), (-0.5202, -0.3775, 1.081), (-0.5202, -0.3775, -1.081), (-0.4995, -0.4619, 1.101), (-0.4995, -0.4619, -1.101), (-0.5099, -0.5407, 1.06), (-0.5099, -0.5407, -1.06), (-0.5457, -0.5678, 0.9825), (-0.5457, -0.5678, -0.9825), (-0.5863, -0.5273, 0.9136), (-0.5863, -0.5273, -0.9136), (-0.6076, -0.4429, 0.8936), (-0.6076, -0.4429, -0.8936), (-0.5968, -0.364, 0.9339), (-0.5968, -0.364, -0.9339), (-0.5604, -0.3368, 1.011), (-0.5604, -0.3368, -1.011), (-0.3076, -0.1733, 0.8126), (-0.3076, -0.1733, -0.8126), (-0.3641, -0.2053, 0.7502), (-0.3641, -0.2053, -0.7502), (-0.3707, -0.2864, 0.7101), (-0.3707, -0.2864, -0.7101), (-0.3251, -0.3699, 0.7162), (-0.3251, -0.3699, -0.7162), (-0.2465, -0.4048, 0.7697), (-0.2465, -0.4048, -0.7697), (-0.1855, -0.3709, 0.835), (-0.1855, -0.3709, -0.835), (-0.1782, -0.2891, 0.874), (-0.1782, -0.2891, -0.874), (-0.229, -0.2075, 0.8652), (-0.229, -0.2075, -0.8652), (-0.04589, -0.02011, 0.6713), (-0.04589, -0.02011, -0.6713), (0.01629, -0.1213, 0.6569), (0.01629, -0.1213, -0.6569), (-0.0005983, -0.2231, 0.5953), (-0.0005983, -0.2231, -0.5953), (-0.0869, -0.2651, 0.5236), (-0.0869, -0.2651, -0.5236), (-0.192, -0.2231, 0.484), (-0.192, -0.2231, -0.484), (-0.2538, -0.1213, 0.4998), (-0.2538, -0.1213, -0.4998), (-0.2357, -0.02011, 0.5609), (-0.2357, -0.02011, -0.5609), (-0.1497, 0.02131, 0.6315), (-0.1497, 0.02131, -0.6315), (-0.06242, 0.1798, 0.3764), (-0.06242, 0.1798, -0.3764), (-0.1915, 0.1244, 0.3326), (-0.1915, 0.1244, -0.3326), (-0.2403, -0.009186, 0.2957), (-0.2403, -0.009186, -0.2957), (-0.18, -0.1431, 0.2868), (-0.18, -0.1431, -0.2868), (-0.04532, -0.1988, 0.3117), (-0.04532, -0.1988, -0.3117), (0.08408, -0.1431, 0.3565), (0.08408, -0.1431, -0.3565), (0.1321, -0.009186, 0.3941), (0.1321, -0.009186, -0.3941), (0.07147, 0.1244, 0.4021), (0.07147, 0.1244, -0.4021), (0.1498, 0.1667, 0.1057), (0.1498, 0.1667, -0.1057), (0.2115, 0.01702, 0.1058), (0.2115, 0.01702, -0.1058), (0.1495, -0.1324, 0.106), (0.1495, -0.1324, -0.106), (0.0, -0.1942, 0.1061), (0.0, -0.1942, -0.1061), (-0.1495, -0.1324, 0.106), (-0.1495, -0.1324, -0.106), (-0.2115, 0.01702, 0.1058), (-0.2115, 0.01702, -0.1058), (-0.1498, 0.1667, 0.1057), (-0.1498, 0.1667, -0.1057), (0.0, 0.2288, 0.1056), (0.0, 0.2288, -0.1056), (0.0, 0.1598, 0.0), (-0.1122, 0.1139, 0.0), (-0.16, 0.001801, 0.0), (-0.114, -0.1122, 0.0), (0.0, -0.1598, 0.0), (0.114, -0.1122, 0.0), (0.16, 0.001801, 0.0), (0.1122, 0.1139, 0.0)], [], [(0, 14, 16, 2), (17, 15, 1, 3), (6, 0, 2, 4), (3, 1, 7, 5), (10, 0, 6, 8), (7, 1, 11, 9), (14, 0, 10, 12), (11, 1, 15, 13), (18, 32, 2, 16), (3, 33, 19, 17), (32, 30, 4, 2), (5, 31, 33, 3), (30, 28, 6, 4), (7, 29, 31, 5), (28, 26, 8, 6), (9, 27, 29, 7), (26, 24, 10, 8), (11, 25, 27, 9), (24, 22, 12, 10), (13, 23, 25, 11), (22, 20, 14, 12), (15, 21, 23, 13), (20, 18, 16, 14), (17, 19, 21, 15), (46, 48, 18, 20), (19, 49, 47, 21), (44, 46, 20, 22), (21, 47, 45, 23), (42, 44, 22, 24), (23, 45, 43, 25), (40, 42, 24, 26), (25, 43, 41, 27), (38, 40, 26, 28), (27, 41, 39, 29), (36, 38, 28, 30), (29, 39, 37, 31), (34, 36, 30, 32), (31, 37, 35, 33), (48, 34, 32, 18), (33, 35, 49, 19), (50, 64, 34, 48), (35, 65, 51, 49), (64, 62, 36, 34), (37, 63, 65, 35), (62, 60, 38, 36), (39, 61, 63, 37), (60, 58, 40, 38), (41, 59, 61, 39), (58, 56, 42, 40), (43, 57, 59, 41), (56, 54, 44, 42), (45, 55, 57, 43), (54, 52, 46, 44), (47, 53, 55, 45), (52, 50, 48, 46), (49, 51, 53, 47), (78, 80, 50, 52), (51, 81, 79, 53), (76, 78, 52, 54), (53, 79, 77, 55), (74, 76, 54, 56), (55, 77, 75, 57), (72, 74, 56, 58), (57, 75, 73, 59), (70, 72, 58, 60), (59, 73, 71, 61), (68, 70, 60, 62), (61, 71, 69, 63), (66, 68, 62, 64), (63, 69, 67, 65), (80, 66, 64, 50), (65, 67, 81, 51), (82, 96, 66, 80), (67, 97, 83, 81), (96, 94, 68, 66), (69, 95, 97, 67), (94, 92, 70, 68), (71, 93, 95, 69), (92, 90, 72, 70), (73, 91, 93, 71), (90, 88, 74, 72), (75, 89, 91, 73), (88, 86, 76, 74), (77, 87, 89, 75), (86, 84, 78, 76), (79, 85, 87, 77), (84, 82, 80, 78), (81, 83, 85, 79), (110, 112, 82, 84), (83, 113, 111, 85), (108, 110, 84, 86), (85, 111, 109, 87), (106, 108, 86, 88), (87, 109, 107, 89), (104, 106, 88, 90), (89, 107, 105, 91), (102, 104, 90, 92), (91, 105, 103, 93), (100, 102, 92, 94), (93, 103, 101, 95), (98, 100, 94, 96), (95, 101, 99, 97), (112, 98, 96, 82), (97, 99, 113, 83), (114, 128, 98, 112), (99, 129, 115, 113), (128, 126, 100, 98), (101, 127, 129, 99), (126, 124, 102, 100), (103, 125, 127, 101), (124, 122, 104, 102), (105, 123, 125, 103), (122, 120, 106, 104), (107, 121, 123, 105), (120, 118, 108, 106), (109, 119, 121, 107), (118, 116, 110, 108), (111, 117, 119, 109), (116, 114, 112, 110), (113, 115, 117, 111), (142, 144, 114, 116), (115, 145, 143, 117), (140, 142, 116, 118), (117, 143, 141, 119), (138, 140, 118, 120), (119, 141, 139, 121), (136, 138, 120, 122), (121, 139, 137, 123), (134, 136, 122, 124), (123, 137, 135, 125), (132, 134, 124, 126), (125, 135, 133, 127), (130, 132, 126, 128), (127, 133, 131, 129), (144, 130, 128, 114), (129, 131, 145, 115), (146, 160, 130, 144), (131, 161, 147, 145), (160, 158, 132, 130), (133, 159, 161, 131), (158, 156, 134, 132), (135, 157, 159, 133), (156, 154, 136, 134), (137, 155, 157, 135), (154, 152, 138, 136), (139, 153, 155, 137), (152, 150, 140, 138), (141, 151, 153, 139), (150, 148, 142, 140), (143, 149, 151, 141), (148, 146, 144, 142), (145, 147, 149, 143), (174, 176, 146, 148), (147, 177, 175, 149), (172, 174, 148, 150), (149, 175, 173, 151), (170, 172, 150, 152), (151, 173, 171, 153), (168, 170, 152, 154), (153, 171, 169, 155), (166, 168, 154, 156), (155, 169, 167, 157), (164, 166, 156, 158), (157, 167, 165, 159), (162, 164, 158, 160), (159, 165, 163, 161), (176, 162, 160, 146), (161, 163, 177, 147), (178, 192, 162, 176), (163, 193, 179, 177), (192, 190, 164, 162), (165, 191, 193, 163), (190, 188, 166, 164), (167, 189, 191, 165), (188, 186, 168, 166), (169, 187, 189, 167), (186, 184, 170, 168), (171, 185, 187, 169), (184, 182, 172, 170), (173, 183, 185, 171), (182, 180, 174, 172), (175, 181, 183, 173), (180, 178, 176, 174), (177, 179, 181, 175), (200, 201, 178, 180), (179, 201, 200, 181), (199, 200, 180, 182), (181, 200, 199, 183), (198, 199, 182, 184), (183, 199, 198, 185), (197, 198, 184, 186), (185, 198, 197, 187), (196, 197, 186, 188), (187, 197, 196, 189), (195, 196, 188, 190), (189, 196, 195, 191), (194, 195, 190, 192), (191, 195, 194, 193), (201, 194, 192, 178), (193, 194, 201, 179)])
me_plane_001.polygons.foreach_set('use_smooth', [True] * 200)
me_plane_001.materials.append(mat_knir)
me_plane_001.use_remesh_preserve_volume = False
me_plane_001.use_remesh_preserve_attributes = False
me_plane_001.use_mirror_vertex_groups = False
me_plane_001.update()
me_cube_001 = bpy.data.meshes.new('Cube.001')
me_cube_001.from_pydata([(0.4616, 0.3784, 0.1068), (0.5132, -0.6044, -0.1138), (-0.4284, -0.393, -0.2063), (-0.3411, 0.3905, -0.06467), (0.4532, 0.3013, 0.6639), (0.4294, -0.4484, 0.6639), (-0.4816, -0.3962, 0.6639), (-0.3677, 0.3677, 0.6639), (0.02038, -0.4944, -0.1633), (0.5324, -1.545e-07, -0.06475), (0.03378, 0.4422, 0.03955), (-0.632, -0.02328, -0.2342), (0.5894, -0.09019, 0.8286), (0.05222, -0.5514, 0.8286), (-0.5324, -2.236e-08, 0.8286), (0.03323, 0.4707, 0.8286), (0.5525, -0.5418, 0.3075), (0.5989, 0.447, 0.2962), (-0.5324, -0.5324, 0.2962), (-0.5752, 0.4604, 0.2256), (-0.1299, -0.03318, -0.1062), (0.09019, -0.1044, 1.027), (0.7786, -0.03323, 0.2962), (-0.002275, -0.7874, 0.2868), (-0.7312, 5.529e-08, 0.2962), (-0.01424, 0.7644, 0.3864)], [], [(9, 1, 8, 20), (0, 9, 20, 10), (20, 8, 2, 11), (10, 20, 11, 3), (15, 7, 14, 21), (4, 15, 21, 12), (21, 14, 6, 13), (12, 21, 13, 5), (17, 4, 12, 22), (0, 17, 22, 9), (22, 12, 5, 16), (9, 22, 16, 1), (16, 5, 13, 23), (1, 16, 23, 8), (23, 13, 6, 18), (8, 23, 18, 2), (18, 6, 14, 24), (2, 18, 24, 11), (24, 14, 7, 19), (11, 24, 19, 3), (17, 0, 10, 25), (4, 17, 25, 15), (25, 10, 3, 19), (15, 25, 19, 7)])
me_cube_001.polygons.foreach_set('use_smooth', [True] * 24)
me_cube_001.materials.append(mat_oko)
me_cube_001.use_remesh_preserve_volume = False
me_cube_001.use_remesh_preserve_attributes = False
me_cube_001.use_mirror_vertex_groups = False
me_cube_001.update()
me_cube = bpy.data.meshes.new('Cube')
me_cube.from_pydata([(0.4616, 0.3784, 0.1068), (0.5132, -0.6044, -0.1138), (-0.4284, -0.393, -0.2063), (-0.3411, 0.3905, -0.06467), (0.4532, 0.3013, 0.6639), (0.4294, -0.4484, 0.6639), (-0.4816, -0.3962, 0.6639), (-0.3677, 0.3677, 0.6639), (0.02038, -0.4944, -0.1633), (0.5324, -1.545e-07, -0.06475), (0.03378, 0.4422, 0.03955), (-0.632, -0.02328, -0.2342), (0.5894, -0.09019, 0.8286), (0.05222, -0.5514, 0.8286), (-0.5324, -2.236e-08, 0.8286), (0.03323, 0.4707, 0.8286), (0.5525, -0.5418, 0.3075), (0.5989, 0.447, 0.2962), (-0.5324, -0.5324, 0.2962), (-0.5752, 0.4604, 0.2256), (-0.1299, -0.03318, -0.1062), (0.09019, -0.1044, 1.027), (0.7786, -0.03323, 0.2962), (-0.002275, -0.7874, 0.2868), (-0.7312, 5.529e-08, 0.2962), (-0.01424, 0.7644, 0.3864)], [], [(9, 1, 8, 20), (0, 9, 20, 10), (20, 8, 2, 11), (10, 20, 11, 3), (15, 7, 14, 21), (4, 15, 21, 12), (21, 14, 6, 13), (12, 21, 13, 5), (17, 4, 12, 22), (0, 17, 22, 9), (22, 12, 5, 16), (9, 22, 16, 1), (16, 5, 13, 23), (1, 16, 23, 8), (23, 13, 6, 18), (8, 23, 18, 2), (18, 6, 14, 24), (2, 18, 24, 11), (24, 14, 7, 19), (11, 24, 19, 3), (17, 0, 10, 25), (4, 17, 25, 15), (25, 10, 3, 19), (15, 25, 19, 7)])
me_cube.polygons.foreach_set('use_smooth', [True] * 24)
me_cube.materials.append(mat_oko)
me_cube.use_remesh_preserve_volume = False
me_cube.use_remesh_preserve_attributes = False
me_cube.use_mirror_vertex_groups = False
me_cube.update()
me_circle = bpy.data.meshes.new('Circle')
me_circle.from_pydata([(-1.346e-16, 0.09063, -2.577e-09), (0.09616, 0.05677, -1.316e-09), (0.1044, -0.007502, 0.0), (0.09616, -0.04885, 3.053e-09), (-1.189e-08, -0.06087, 3.441e-09), (-0.09616, -0.04885, 5.318e-10), (-0.1044, -0.007502, 0.0), (-0.09616, 0.05677, -3.837e-09), (-0.121, 0.1271, 0.485), (-0.1315, 0.04645, 0.4857), (-0.1213, -0.00557, 0.4856), (-5.257e-08, -0.0207, 0.4859), (0.1213, -0.00557, 0.4856), (0.1315, 0.04645, 0.4857), (0.121, 0.1271, 0.485), (-3.742e-08, 0.1695, 0.4849), (-1.085e-07, 0.2284, 1.65), (0.1841, 0.1649, 1.647), (0.2268, 0.04262, 1.641), (0.1854, -0.03645, 1.636), (-1.325e-07, -0.05958, 1.635), (-0.1854, -0.03645, 1.636), (-0.2268, 0.04262, 1.641), (-0.1841, 0.1649, 1.647), (-0.2315, 0.1448, 2.359), (-0.3057, -0.007738, 2.341), (-0.232, -0.1061, 2.329), (-2.559e-07, -0.1347, 2.325), (0.232, -0.1061, 2.329), (0.3057, -0.007738, 2.341), (0.2315, 0.1448, 2.359), (-2.309e-07, 0.225, 2.369), (-3.824e-07, 0.1455, 4.064), (0.3665, 0.02496, 4.046), (0.5183, -0.2038, 4.012), (0.3665, -0.3509, 3.99), (-4.193e-07, -0.3937, 3.983), (-0.3665, -0.3509, 3.99), (-0.5183, -0.2038, 4.012), (-0.3665, 0.02496, 4.046), (-0.3963, -0.2137, 5.441), (-0.5605, -0.463, 5.351), (-0.3963, -0.6233, 5.294), (-5.349e-07, -0.67, 5.277), (0.3963, -0.6233, 5.294), (0.5605, -0.463, 5.351), (0.3963, -0.2137, 5.441), (-5.043e-07, -0.08234, 5.488), (-4.902e-07, -0.2664, 5.686), (0.2679, -0.3552, 5.654), (0.3789, -0.5237, 5.594), (0.2679, -0.6321, 5.555), (-5.109e-07, -0.6636, 5.543), (-0.2679, -0.6321, 5.555), (-0.3789, -0.5237, 5.594), (-0.2679, -0.3552, 5.654), (-0.08978, -0.4876, 5.707), (-0.127, -0.544, 5.687), (-0.08978, -0.5804, 5.674), (-4.483e-07, -0.5909, 5.67), (0.08978, -0.5804, 5.674), (0.127, -0.544, 5.687), (0.08978, -0.4876, 5.707), (-4.413e-07, -0.4578, 5.718), (-4.461e-07, -0.5415, 5.709), (-8.523e-08, 0.1998, 0.9844), (0.1529, 0.1468, 0.9857), (0.1826, 0.0451, 0.9886), (0.1538, -0.02075, 0.9889), (-1.049e-07, -0.03993, 0.9897), (-0.1538, -0.02075, 0.9889), (-0.1826, 0.0451, 0.9886), (-0.1529, 0.1468, 0.9857), (-3.06e-07, 0.2006, 3.23), (0.2984, 0.1021, 3.217), (0.4222, -0.08503, 3.191), (0.2986, -0.2055, 3.174), (-3.368e-07, -0.2406, 3.169), (-0.2986, -0.2055, 3.174), (-0.4222, -0.08503, 3.191), (-0.2984, 0.1021, 3.217), (-0.4354, -0.07639, 4.775), (-4.509e-07, 0.05528, 4.799), (-0.6158, -0.3263, 4.728), (-0.4354, -0.4871, 4.697), (-4.892e-07, -0.5339, 4.689), (0.4354, -0.4871, 4.697), (0.6158, -0.3263, 4.728), (0.4354, -0.07639, 4.775)], [], [(0, 7, 8, 15), (7, 6, 9, 8), (6, 5, 10, 9), (5, 4, 11, 10), (4, 3, 12, 11), (3, 2, 13, 12), (2, 1, 14, 13), (1, 0, 15, 14), (16, 23, 24, 31), (23, 22, 25, 24), (22, 21, 26, 25), (21, 20, 27, 26), (20, 19, 28, 27), (19, 18, 29, 28), (18, 17, 30, 29), (17, 16, 31, 30), (46, 47, 48, 49), (45, 46, 49, 50), (44, 45, 50, 51), (43, 44, 51, 52), (42, 43, 52, 53), (41, 42, 53, 54), (40, 41, 54, 55), (47, 40, 55, 48), (48, 55, 56, 63), (55, 54, 57, 56), (54, 53, 58, 57), (53, 52, 59, 58), (52, 51, 60, 59), (51, 50, 61, 60), (50, 49, 62, 61), (49, 48, 63, 62), (61, 62, 63, 64), (59, 60, 61, 64), (57, 58, 59, 64), (56, 57, 64, 63), (15, 65, 66, 14), (65, 16, 17, 66), (14, 66, 67, 13), (66, 17, 18, 67), (13, 67, 68, 12), (67, 18, 19, 68), (12, 68, 69, 11), (68, 19, 20, 69), (11, 69, 70, 10), (69, 20, 21, 70), (10, 70, 71, 9), (70, 21, 22, 71), (9, 71, 72, 8), (71, 22, 23, 72), (8, 72, 65, 15), (72, 23, 16, 65), (31, 73, 74, 30), (73, 32, 33, 74), (30, 74, 75, 29), (74, 33, 34, 75), (29, 75, 76, 28), (75, 34, 35, 76), (28, 76, 77, 27), (76, 35, 36, 77), (27, 77, 78, 26), (77, 36, 37, 78), (26, 78, 79, 25), (78, 37, 38, 79), (25, 79, 80, 24), (79, 38, 39, 80), (24, 80, 73, 31), (80, 39, 32, 73), (39, 81, 82, 32), (81, 40, 47, 82), (38, 83, 81, 39), (83, 41, 40, 81), (37, 84, 83, 38), (84, 42, 41, 83), (36, 85, 84, 37), (85, 43, 42, 84), (35, 86, 85, 36), (86, 44, 43, 85), (34, 87, 86, 35), (87, 45, 44, 86), (33, 88, 87, 34), (88, 46, 45, 87), (32, 82, 88, 33), (82, 47, 46, 88)])
me_circle.polygons.foreach_set('use_smooth', [True] * 84)
me_circle.materials.append(mat_jazyk)
me_circle.use_remesh_preserve_volume = False
me_circle.use_remesh_preserve_attributes = False
me_circle.use_mirror_vertex_groups = False
me_circle.update()

# ---- curves / text
cu_beziercurve_002 = bpy.data.curves.new('BezierCurve.002', 'CURVE')
cu_beziercurve_002.dimensions = '3D'
_sp = cu_beziercurve_002.splines.new('BEZIER'); _sp.bezier_points.add(2)
_sp.bezier_points.foreach_set('co', [0.0001327, -0.0001327, -5.476e-12, 0.6479, -0.1199, -0.2318, 1.08, -0.1861, -0.7895])
_sp.bezier_points.foreach_set('handle_left', [-0.2147, -0.0001327, 6.264e-09, 0.4901, -0.02565, -0.08142, 0.9976, -0.2977, -0.6557])
_sp.bezier_points.foreach_set('handle_right', [0.215, -0.0001327, -6.275e-09, 0.8056, -0.2142, -0.3821, 1.162, -0.07439, -0.9233])
for _p, _l, _r in zip(_sp.bezier_points, ['ALIGNED', 'ALIGNED', 'ALIGNED'], ['ALIGNED', 'ALIGNED', 'ALIGNED']): _p.handle_left_type = _l; _p.handle_right_type = _r
_sp.order_u = 0
_sp.order_v = 0
cu_beziercurve_002.use_path = True
cu_beziercurve_002.use_path_clamp = True
cu_beziercurve_002.bevel_resolution = 0
cu_beziercurve_002.fill_mode = 'HALF'
cu_beziercurve_003 = bpy.data.curves.new('BezierCurve.003', 'CURVE')
cu_beziercurve_003.dimensions = '3D'
_sp = cu_beziercurve_003.splines.new('BEZIER'); _sp.bezier_points.add(2)
_sp.bezier_points.foreach_set('co', [0.0001327, -0.0001327, -5.476e-12, 0.6479, -0.1199, -0.2318, 1.08, -0.1861, -0.7895])
_sp.bezier_points.foreach_set('handle_left', [-0.2147, -0.0001327, 6.264e-09, 0.4901, -0.02565, -0.08142, 0.9976, -0.2977, -0.6557])
_sp.bezier_points.foreach_set('handle_right', [0.215, -0.0001327, -6.275e-09, 0.8056, -0.2142, -0.3821, 1.162, -0.07439, -0.9233])
for _p, _l, _r in zip(_sp.bezier_points, ['ALIGNED', 'ALIGNED', 'ALIGNED'], ['ALIGNED', 'ALIGNED', 'ALIGNED']): _p.handle_left_type = _l; _p.handle_right_type = _r
_sp.order_u = 0
_sp.order_v = 0
cu_beziercurve_003.use_path = True
cu_beziercurve_003.use_path_clamp = True
cu_beziercurve_003.bevel_resolution = 0
cu_beziercurve_003.fill_mode = 'HALF'
cu_beziercurve = bpy.data.curves.new('BezierCurve', 'CURVE')
cu_beziercurve.dimensions = '3D'
_sp = cu_beziercurve.splines.new('BEZIER'); _sp.bezier_points.add(2)
_sp.bezier_points.foreach_set('co', [-0.004201, 0.006831, -4.419e-08, -3.185, -0.04235, -9.945e-08, -5.693, -0.544, -2.187e-07])
_sp.bezier_points.foreach_set('handle_left', [0.9926, -0.07303, -4.084e-08, -2.301, 0.06619, -6.556e-08, -4.856, -0.2388, -1.955e-07])
_sp.bezier_points.foreach_set('handle_right', [-1.001, 0.0867, -4.755e-08, -4.069, -0.1509, -1.334e-07, -6.53, -0.8493, -2.419e-07])
for _p, _l, _r in zip(_sp.bezier_points, ['ALIGNED', 'ALIGNED', 'ALIGNED'], ['ALIGNED', 'ALIGNED', 'ALIGNED']): _p.handle_left_type = _l; _p.handle_right_type = _r
_sp.order_u = 0
_sp.order_v = 0
cu_beziercurve.use_path = True
cu_beziercurve.use_path_clamp = True
cu_beziercurve.bevel_resolution = 0
cu_beziercurve.fill_mode = 'HALF'
cu_nurbspath = bpy.data.curves.new('NurbsPath', 'CURVE')
cu_nurbspath.dimensions = '3D'
_sp = cu_nurbspath.splines.new('NURBS'); _sp.points.add(4)
_sp.points.foreach_set('co', [-3.821e-15, 1e-14, 8.742e-08, 1.0, 0.7763, 1.583, 8.443e-09, 1.0, 1.118, 3.214, -8.926e-08, 1.0, 0.7544, 5.368, -2.365e-07, 1.0, -0.2064, 6.497, -1.789e-07, 1.0])
_sp.order_u = 3
_sp.order_v = 0
_sp.use_endpoint_u = True
cu_nurbspath.use_path = True
cu_nurbspath.use_path_clamp = True
cu_nurbspath.bevel_resolution = 0
cu_nurbspath.fill_mode = 'HALF'
arm_armature = bpy.data.armatures.new('Armature')  # bones are not reproduced
arm_armature_001 = bpy.data.armatures.new('Armature.001')  # bones are not reproduced
arm_armature_003 = bpy.data.armatures.new('Armature.003')  # bones are not reproduced
arm_armature_002 = bpy.data.armatures.new('Armature.002')  # bones are not reproduced

# ---- objects
ob_plane = bpy.data.objects.new('Plane', me_plane_004)
ob_pindour_jahoda = bpy.data.objects.new('pindour-jahoda', me_plane_003)
ob_pindour_vlasy = bpy.data.objects.new('pindour-vlasy', me_plane)
ob_pindour_telo = bpy.data.objects.new('pindour-telo', me_plane_002)
ob_pindour_knir = bpy.data.objects.new('pindour-knir', me_plane_001)
ob_lamp = bpy.data.objects.new('Lamp', light_lamp)
ob_pindour_rig = bpy.data.objects.new('pindour-rig', arm_armature)
ob_pindour_oko_l = bpy.data.objects.new('pindour-oko.L', me_cube_001)
ob_pindour_oko_r = bpy.data.objects.new('pindour-oko.R', me_cube)
ob_pindour_knirkrivka_r = bpy.data.objects.new('pindour-knirKrivka.R', cu_beziercurve_002)
ob_pindour_knirkrivka_l = bpy.data.objects.new('pindour-knirKrivka.L', cu_beziercurve_003)
ob_pindour_jazykkrivka = bpy.data.objects.new('pindour-jazykKrivka', cu_beziercurve)
ob_pindour_jazyk = bpy.data.objects.new('pindour-jazyk', me_circle)
ob_camera = bpy.data.objects.new('Camera', cam_camera)
ob_empty_007 = bpy.data.objects.new('Empty.007', None)
ob_empty_006 = bpy.data.objects.new('Empty.006', None)
ob_empty_005 = bpy.data.objects.new('Empty.005', None)
ob_empty_004 = bpy.data.objects.new('Empty.004', None)
ob_empty_003 = bpy.data.objects.new('Empty.003', None)
ob_empty_001 = bpy.data.objects.new('Empty.001', None)
ob_empty = bpy.data.objects.new('Empty', None)
ob_empty_002 = bpy.data.objects.new('Empty.002', None)
ob_nurbspath = bpy.data.objects.new('NurbsPath', cu_nurbspath)
ob_pindour_rig_telo = bpy.data.objects.new('pindour-rig-telo', arm_armature_001)
ob_pindour_rig_knir = bpy.data.objects.new('pindour-rig-knir', arm_armature_003)
ob_pindour_rig_jazyk = bpy.data.objects.new('pindour-rig-jazyk', arm_armature_002)

# ---- transforms, parenting, visibility, modifiers, constraints
ob_plane.location = (0.004282, 0.5224, -10.42)
ob_plane.empty_display_type = 'ARROWS'
ob_plane.lineart.crease_threshold = 0.0
ob_pindour_jahoda.parent = ob_pindour_rig
ob_pindour_jahoda.matrix_parent_inverse = Matrix(((-4.371e-08, 1.0, -2.118e-22, 0.2452), (4.371e-08, 1.911e-15, 1.0, 0.4993), (1.0, 4.371e-08, -4.371e-08, -0.004282), (0.0, 0.0, 0.0, 1.0)))
ob_pindour_jahoda.location = (0.004282, 1.028, 0.0)
ob_pindour_jahoda.rotation_euler = (1.571, 0.0, -1.571)
ob_pindour_jahoda.empty_display_type = 'ARROWS'
ob_pindour_jahoda.lineart.crease_threshold = 0.0
_vg = ob_pindour_jahoda.vertex_groups.new(name='hlava1')
for _i, _w in zip([0, 1, 2, 3, 4, 5, 6, 7, 8, 9, 10, 11, 12, 13, 14, 15, 16, 17, 18, 19, 20, 21, 22, 23, 54, 55, 57, 66, 67, 68, 69, 78, 79, 80, 81, 82, 83, 84, 85, 86, 87, 88, 89, 90, 91, 92, 93, 94, 95, 96, 97, 98, 99, 100, 101, 102, 103, 104, 105, 106, 107, 108, 109, 110, 116, 117, 118, 119, 120, 123, 124, 125, 126, 127, 128, 131, 132, 133, 134, 136, 147, 148, 149, 150, 151, 152, 153, 154, 155, 156, 157, 158, 159, 160, 161], [1.0, 1.0, 1.0, 1.0, 1.0, 1.0, 1.0, 1.0, 1.0, 1.0, 1.0, 1.0, 1.0, 1.0, 1.0, 1.0, 1.0, 1.0, 1.0, 1.0, 1.0, 1.0, 1.0, 1.0, 0.2184, 0.32, 0.32, 1.0, 1.0, 1.0, 1.0, 0.3962, 0.3968, 0.4465, 0.4458, 0.4798, 0.4951, 0.352, 0.397, 0.32, 0.3844, 1.0, 0.9922, 1.0, 1.0, 0.32, 0.3968, 0.32, 0.384, 1.0, 1.0, 1.0, 1.0, 0.32, 0.337, 0.32, 0.32, 1.0, 1.0, 1.0, 1.0, 1.0, 0.3751, 0.005478, 0.335, 0.3969, 0.3951, 1.0, 1.0, 0.3857, 0.3968, 0.3962, 0.3941, 1.0, 1.0, 0.32, 0.336, 1.0, 1.0, 0.07026, 0.3235, 0.331, 1.0, 1.0, 1.0, 1.0, 1.0, 1.0, 1.0, 1.0, 1.0, 1.0, 1.0, 1.0, 1.0]): _vg.add([_i], _w, 'REPLACE')
_vg = ob_pindour_jahoda.vertex_groups.new(name='hlava2')
for _i, _w in zip([24, 25, 26, 27, 28, 29, 30, 31, 32, 33, 34, 35, 36, 37, 38, 39, 40, 41, 42, 43, 44, 45, 46, 47, 48, 49, 50, 51, 52, 53, 54, 55, 56, 57, 58, 59, 60, 61, 62, 63, 64, 65, 70, 71, 72, 73, 74, 75, 76, 77, 78, 79, 80, 81, 82, 83, 84, 85, 86, 87, 88, 89, 90, 91, 92, 93, 94, 95, 96, 97, 100, 101, 102, 103, 109, 110, 111, 112, 113, 114, 115, 116, 117, 118, 121, 122, 123, 124, 125, 126, 129, 130, 131, 132, 135, 136, 137, 138, 139, 140, 141, 142, 143, 144, 145, 146, 147, 148], [1.0, 1.0, 1.0, 1.0, 1.0, 1.0, 1.0, 1.0, 1.0, 1.0, 1.0, 1.0, 1.0, 1.0, 1.0, 1.0, 1.0, 1.0, 1.0, 1.0, 1.0, 1.0, 1.0, 1.0, 1.0, 1.0, 1.0, 1.0, 1.0, 1.0, 0.904, 0.901, 0.904, 0.904, 1.0, 1.0, 1.0, 1.0, 1.0, 1.0, 1.0, 1.0, 1.0, 1.0, 1.0, 1.0, 1.0, 1.0, 1.0, 1.0, 0.52, 0.52, 0.3968, 0.3968, 0.3285, 0.3898, 0.5193, 0.52, 0.52, 0.52, 0.32, 0.384, 0.1855, 0.32, 0.52, 0.52, 0.52, 0.5172, 0.2767, 0.32, 0.52, 0.52, 0.52, 0.52, 0.427, 1.0, 1.0, 1.0, 1.0, 1.0, 1.0, 0.904, 0.5191, 0.3968, 1.0, 1.0, 0.5166, 0.52, 0.3968, 0.3968, 1.0, 1.0, 0.52, 0.52, 1.0, 1.0, 1.0, 1.0, 1.0, 1.0, 1.0, 1.0, 1.0, 1.0, 1.0, 1.0, 0.904, 0.904]): _vg.add([_i], _w, 'REPLACE')
_m = ob_pindour_jahoda.modifiers.new('Armature', 'ARMATURE')
_m.object = ob_pindour_rig
_m.use_bone_envelopes = True
_m = ob_pindour_jahoda.modifiers.new('Subsurf', 'SUBSURF')
_m.uv_smooth = 'PRESERVE_CORNERS'
_m.levels = 2
_m.render_levels = 3
_m.show_only_control_edges = False
ob_pindour_vlasy.parent = ob_pindour_rig
ob_pindour_vlasy.matrix_parent_inverse = Matrix(((-4.371e-08, 1.0, -2.118e-22, 0.2452), (4.371e-08, 1.911e-15, 1.0, 0.4993), (1.0, 4.371e-08, -4.371e-08, -0.004282), (0.0, 0.0, 0.0, 1.0)))
ob_pindour_vlasy.location = (0.004282, 1.028, 0.0)
ob_pindour_vlasy.rotation_euler = (1.571, 0.0, -1.571)
ob_pindour_vlasy.empty_display_type = 'ARROWS'
ob_pindour_vlasy.lineart.crease_threshold = 0.0
_vg = ob_pindour_vlasy.vertex_groups.new(name='stopka2')
_vg.add([16, 17, 18, 19, 20, 21, 22, 23, 32, 33, 34, 35, 36, 37, 38, 39, 40, 41, 42, 43, 44, 45, 46, 47, 48, 49, 50, 51, 52, 53, 54, 55, 56], 1.0, 'REPLACE')
_vg = ob_pindour_vlasy.vertex_groups.new(name='stopka1')
_vg.add([0, 1, 2, 3, 4, 5, 6, 7, 8, 9, 10, 11, 12, 13, 14, 15, 24, 25, 26, 27, 28, 29, 30, 31], 1.0, 'REPLACE')
_vg = ob_pindour_vlasy.vertex_groups.new(name='hlava2')
_vg.add([67, 68, 69, 70, 71, 72, 73, 74, 75, 76, 77, 78, 79, 80, 81, 82, 83, 84, 85, 86, 87, 88, 89, 90, 91, 92, 93, 94, 95, 96, 97, 98, 115, 116, 117, 118, 119, 120, 121, 122, 123, 124, 125, 126, 127, 128, 129, 130, 131, 132, 133, 134, 135, 136, 137, 138, 139, 140, 141, 142, 143, 144, 145, 146, 147, 148, 149, 150, 151, 152, 153, 154, 155, 156, 157, 158, 159, 160, 161, 162, 163, 164, 165, 166, 167, 168, 169, 170, 171, 172, 173, 174, 175, 176, 177, 178, 179], 1.0, 'REPLACE')
_vg = ob_pindour_vlasy.vertex_groups.new(name='cuprina2')
for _i, _w in zip([58, 59, 60, 61, 62, 63, 64, 65, 99, 100, 101, 102, 103, 104, 105, 106, 107, 108, 109, 110, 111, 112, 113, 114, 180, 181, 182, 183, 184, 185], [0.4, 0.8, 1.0, 1.0, 1.0, 1.0, 0.8, 0.4, 0.4, 0.4, 0.8, 0.8, 1.0, 1.0, 1.0, 1.0, 1.0, 1.0, 1.0, 1.0, 0.8, 0.8, 0.4, 0.4, 1.0, 1.0, 1.0, 1.0, 1.0, 1.0]): _vg.add([_i], _w, 'REPLACE')
_vg = ob_pindour_vlasy.vertex_groups.new(name='cuprina1')
for _i, _w in zip([57, 58, 59, 60, 63, 64, 65, 66, 99, 100, 101, 102, 103, 104, 109, 110, 111, 112, 113, 114, 180, 181, 182, 183, 184, 185], [1.0, 1.0, 0.6, 0.2, 0.2, 0.6, 1.0, 1.0, 1.0, 1.0, 0.6, 0.6, 0.2, 0.2, 0.2, 0.2, 0.6, 0.6, 1.0, 1.0, 0.4, 0.4, 0.4, 0.4, 0.4, 0.4]): _vg.add([_i], _w, 'REPLACE')
_m = ob_pindour_vlasy.modifiers.new('Armature', 'ARMATURE')
_m.object = ob_pindour_rig
_m.use_bone_envelopes = True
_m = ob_pindour_vlasy.modifiers.new('Subsurf', 'SUBSURF')
_m.uv_smooth = 'PRESERVE_CORNERS'
_m.quality = 2
_m.levels = 2
_m.show_only_control_edges = False
ob_pindour_telo.parent = ob_pindour_rig_telo
ob_pindour_telo.matrix_parent_inverse = Matrix(((-4.371e-08, 1.0, -2.118e-22, 0.2452), (4.371e-08, 1.911e-15, 1.0, 0.4993), (1.0, 4.371e-08, -4.371e-08, -0.004282), (0.0, 0.0, 0.0, 1.0)))
ob_pindour_telo.location = (0.004282, 1.763, -4.209)
ob_pindour_telo.rotation_euler = (1.571, 0.0, -1.571)
ob_pindour_telo.empty_display_type = 'ARROWS'
ob_pindour_telo.lineart.crease_threshold = 0.0
_vg = ob_pindour_telo.vertex_groups.new(name='hlava1')
for _i, _w in zip([0, 1, 2, 3, 4, 5, 6, 7, 8, 9, 10, 11, 12, 13, 14, 15, 116, 117, 118, 119, 120, 121, 122, 123, 124, 125, 126, 127, 146, 147, 171, 172, 173, 174, 175, 176, 177, 178, 179, 180, 181, 182, 183, 184, 185, 186, 187, 188, 189, 190, 191, 192, 193, 194, 195, 196, 197, 198, 199, 200, 201, 202, 203, 204, 205, 206, 207, 208, 209, 210, 211, 212, 213], [1.0, 1.0, 1.0, 1.0, 1.0, 1.0, 1.0, 1.0, 1.0, 1.0, 1.0, 1.0, 1.0, 1.0, 1.0, 1.0, 1.0, 0.9845, 0.9966, 1.0, 0.9805, 1.0, 0.6269, 0.9019, 0.8251, 0.9549, 0.7471, 0.8803, 1.0, 0.6086, 0.9394, 0.9995, 1.0, 1.0, 1.0, 1.0, 1.0, 1.0, 1.0, 1.0, 1.0, 1.0, 1.0, 1.0, 1.0, 1.0, 1.0, 1.0, 1.0, 1.0, 1.0, 1.0, 1.0, 1.0, 1.0, 1.0, 1.0, 1.0, 1.0, 1.0, 1.0, 1.0, 1.0, 1.0, 1.0, 0.8831, 0.9857, 0.9632, 0.9999, 0.9769, 0.766, 0.7337, 0.7538]): _vg.add([_i], _w, 'REPLACE')
_vg = ob_pindour_telo.vertex_groups.new(name='telo5')
_vg.add([128, 129, 130, 131, 132, 133, 148, 170], 1.0, 'REPLACE')
_vg = ob_pindour_telo.vertex_groups.new(name='telo4')
_vg.add([134, 135, 136, 137, 138, 139, 149, 169], 1.0, 'REPLACE')
_vg = ob_pindour_telo.vertex_groups.new(name='telo3')
_vg.add([140, 141, 142, 143, 144, 145, 150, 168], 1.0, 'REPLACE')
_vg = ob_pindour_telo.vertex_groups.new(name='telo2')
_vg.add([92, 93, 94, 95, 96, 97, 151, 167], 1.0, 'REPLACE')
_vg = ob_pindour_telo.vertex_groups.new(name='telo1')
_vg.add([80, 81, 82, 83, 84, 85, 86, 87, 88, 89, 90, 91, 152, 153, 165, 166], 1.0, 'REPLACE')
_vg = ob_pindour_telo.vertex_groups.new(name='main')
for _i, _w in zip([16, 17, 18, 19, 22, 23, 26, 27, 28, 29, 30, 31, 32, 33, 34, 35, 36, 37, 40, 41, 42, 43, 44, 45, 46, 47, 68, 69, 154, 155, 156, 157, 158, 159, 160, 161, 162, 163, 164], [1.0, 1.0, 0.2, 0.2, 0.2, 0.2, 0.2, 0.2, 0.2, 0.2, 0.2, 0.2, 0.2, 0.2, 0.2, 0.2, 0.2, 0.2, 0.2, 0.2, 0.2, 0.2, 0.2, 0.2, 0.2, 0.2, 0.2, 0.2, 1.0, 1.0, 1.0, 1.0, 1.0, 1.0, 1.0, 1.0, 1.0, 1.0, 1.0]): _vg.add([_i], _w, 'REPLACE')
_vg = ob_pindour_telo.vertex_groups.new(name='ball1.L')
for _i, _w in zip([16, 17, 19, 21, 23, 25, 27, 29, 31, 33, 37, 39, 41, 43, 45, 49, 51, 55, 57, 59, 63, 65, 67, 73, 75, 77, 79, 99, 101, 103, 111, 113, 115, 154, 155, 156, 162, 163, 164], [0.4, 0.4, 1.0, 1.0, 1.0, 1.0, 1.0, 1.0, 1.0, 0.2, 1.0, 1.0, 1.0, 1.0, 0.2, 1.0, 1.0, 0.2, 1.0, 1.0, 0.2, 1.0, 1.0, 0.2, 1.0, 1.0, 1.0, 1.0, 1.0, 0.2, 0.2, 1.0, 1.0, 0.4, 0.4, 0.4, 0.4, 0.4, 0.4]): _vg.add([_i], _w, 'REPLACE')
_vg = ob_pindour_telo.vertex_groups.new(name='ball2.L')
for _i, _w in zip([29, 31, 33, 35, 41, 43, 45, 47, 53, 55, 57, 59, 61, 63, 65, 67, 69, 71, 73, 75, 77, 99, 101, 103, 105, 107, 109, 111, 113, 115, 157, 158, 159, 160, 161], [0.3, 0.6, 0.8, 1.0, 0.3, 0.6, 0.8, 1.0, 1.0, 0.8, 0.3, 0.3, 1.0, 0.8, 0.6, 0.6, 1.0, 1.0, 0.8, 0.6, 0.3, 0.3, 0.6, 0.8, 1.0, 1.0, 1.0, 0.8, 0.6, 0.3, 0.4, 0.4, 0.4, 0.4, 0.4]): _vg.add([_i], _w, 'REPLACE')
_vg = ob_pindour_telo.vertex_groups.new(name='ball1.R')
for _i, _w in zip([16, 17, 18, 20, 22, 24, 26, 28, 30, 32, 36, 38, 40, 42, 44, 48, 50, 54, 56, 58, 62, 64, 66, 72, 74, 76, 78, 98, 100, 102, 110, 112, 114, 154, 155, 156, 162, 163, 164], [0.4, 0.4, 1.0, 1.0, 1.0, 1.0, 1.0, 1.0, 1.0, 0.2, 1.0, 1.0, 1.0, 1.0, 0.2, 1.0, 1.0, 0.2, 1.0, 1.0, 0.2, 1.0, 1.0, 0.2, 1.0, 1.0, 1.0, 1.0, 1.0, 0.2, 0.2, 1.0, 1.0, 0.4, 0.4, 0.4, 0.4, 0.4, 0.4]): _vg.add([_i], _w, 'REPLACE')
_vg = ob_pindour_telo.vertex_groups.new(name='ball2.R')
for _i, _w in zip([28, 30, 32, 34, 40, 42, 44, 46, 52, 54, 56, 58, 60, 62, 64, 66, 68, 70, 72, 74, 76, 98, 100, 102, 104, 106, 108, 110, 112, 114, 157, 158, 159, 160, 161], [0.3, 0.6, 0.8, 1.0, 0.3, 0.6, 0.8, 1.0, 1.0, 0.8, 0.3, 0.3, 1.0, 0.8, 0.6, 0.6, 1.0, 1.0, 0.8, 0.6, 0.3, 0.3, 0.6, 0.8, 1.0, 1.0, 1.0, 0.8, 0.6, 0.3, 0.4, 0.4, 0.4, 0.4, 0.4]): _vg.add([_i], _w, 'REPLACE')
_vg = ob_pindour_telo.vertex_groups.new(name='rtyCenter')
for _i, _w in zip([6, 9, 146, 147, 210, 213], [1.0, 1.0, 1.0, 0.704, 0.88, 0.96]): _vg.add([_i], _w, 'REPLACE')
_vg = ob_pindour_telo.vertex_groups.new(name='rty1.L')
for _i, _w in zip([193, 195, 201, 207, 212, 213], [1.0, 1.0, 1.0, 0.88, 0.2489, 0.3243]): _vg.add([_i], _w, 'REPLACE')
_vg = ob_pindour_telo.vertex_groups.new(name='rty2.L')
for _i, _w in zip([191, 197, 199, 209], [1.0, 1.0, 1.0, 0.4]): _vg.add([_i], _w, 'REPLACE')
_vg = ob_pindour_telo.vertex_groups.new(name='rty1.R')
for _i, _w in zip([192, 194, 200, 206, 211], [1.0, 1.0, 1.0, 0.88, 0.2559]): _vg.add([_i], _w, 'REPLACE')
_vg = ob_pindour_telo.vertex_groups.new(name='rty2.R')
for _i, _w in zip([190, 196, 198, 208], [1.0, 1.0, 1.0, 0.4]): _vg.add([_i], _w, 'REPLACE')
_vg = ob_pindour_telo.vertex_groups.new(name='koule.L')
_vg.add([16, 17, 19, 21, 23, 25, 27, 29, 31, 33, 35, 37, 39, 41, 43, 45, 47, 49, 51, 53, 55, 57, 59, 61, 63, 65, 67, 69, 71, 73, 75, 77, 79, 99, 101, 103, 105, 107, 109, 111, 113, 115, 154, 155, 156, 157, 158, 159, 160, 161, 162, 163, 164], 1.0, 'REPLACE')
_vg = ob_pindour_telo.vertex_groups.new(name='koule.R')
_vg.add([16, 17, 18, 20, 22, 24, 26, 28, 30, 32, 34, 36, 38, 40, 42, 44, 46, 48, 50, 52, 54, 56, 58, 60, 62, 64, 66, 68, 70, 72, 74, 76, 78, 98, 100, 102, 104, 106, 108, 110, 112, 114, 154, 155, 156, 157, 158, 159, 160, 161, 162, 163, 164], 1.0, 'REPLACE')
_m = ob_pindour_telo.modifiers.new('vse', 'ARMATURE')
_m.object = ob_pindour_rig
_m = ob_pindour_telo.modifiers.new('telo', 'ARMATURE')
_m.object = ob_pindour_rig_telo
_m = ob_pindour_telo.modifiers.new('Subsurf', 'SUBSURF')
_m.uv_smooth = 'PRESERVE_CORNERS'
_m.quality = 2
_m.levels = 2
_m.show_only_control_edges = False
ob_pindour_knir.parent = ob_pindour_rig
ob_pindour_knir.matrix_parent_inverse = Matrix(((-4.371e-08, 1.0, -2.118e-22, 0.2452), (4.371e-08, 1.911e-15, 1.0, 0.4993), (1.0, 4.371e-08, -4.371e-08, -0.004282), (0.0, 0.0, 0.0, 1.0)))
ob_pindour_knir.location = (-1.09e-07, -0.7518, -0.2222)
ob_pindour_knir.rotation_euler = (1.571, 0.2596, -1.571)
ob_pindour_knir.empty_display_type = 'ARROWS'
ob_pindour_knir.lineart.crease_threshold = 0.0
_vg = ob_pindour_knir.vertex_groups.new(name='knirCenter')
_vg.add([194, 195, 196, 197, 198, 199, 200, 201], 1.0, 'REPLACE')
_vg = ob_pindour_knir.vertex_groups.new(name='knir1.L')
for _i, _w in zip([163, 165, 167, 169, 171, 173, 175, 177, 179, 181, 183, 185, 187, 189, 191, 193, 194, 195, 196, 197, 198, 199, 200, 201], [1.0, 1.0, 1.0, 1.0, 1.0, 1.0, 1.0, 1.0, 1.0, 1.0, 1.0, 1.0, 1.0, 1.0, 1.0, 1.0, 0.25, 0.25, 0.25, 0.25, 0.25, 0.25, 0.25, 0.25]): _vg.add([_i], _w, 'REPLACE')
_vg = ob_pindour_knir.vertex_groups.new(name='knir2.L')
_vg.add([147, 149, 151, 153, 155, 157, 159, 161], 1.0, 'REPLACE')
_vg = ob_pindour_knir.vertex_groups.new(name='knir3.L')
_vg.add([131, 133, 135, 137, 139, 141, 143, 145], 1.0, 'REPLACE')
_vg = ob_pindour_knir.vertex_groups.new(name='knir4.L')
_vg.add([115, 117, 119, 121, 123, 125, 127, 129], 1.0, 'REPLACE')
_vg = ob_pindour_knir.vertex_groups.new(name='knir5.L')
_vg.add([1, 3, 5, 7, 9, 11, 13, 15, 17, 19, 21, 23, 25, 27, 29, 31, 33, 35, 37, 39, 41, 43, 45, 47, 49, 51, 53, 55, 57, 59, 61, 63, 65, 67, 69, 71, 73, 75, 77, 79, 81, 83, 85, 87, 89, 91, 93, 95, 97, 99, 101, 103, 105, 107, 109, 111, 113], 1.0, 'REPLACE')
_vg = ob_pindour_knir.vertex_groups.new(name='knir1.R')
_vg.add([162, 164, 166, 168, 170, 172, 174, 176, 178, 180, 182, 184, 186, 188, 190, 192], 1.0, 'REPLACE')
_vg = ob_pindour_knir.vertex_groups.new(name='knir2.R')
_vg.add([146, 148, 150, 152, 154, 156, 158, 160], 1.0, 'REPLACE')
_vg = ob_pindour_knir.vertex_groups.new(name='knir3.R')
_vg.add([130, 132, 134, 136, 138, 140, 142, 144], 1.0, 'REPLACE')
_vg = ob_pindour_knir.vertex_groups.new(name='knir4.R')
_vg.add([114, 116, 118, 120, 122, 124, 126, 128], 1.0, 'REPLACE')
_vg = ob_pindour_knir.vertex_groups.new(name='knir5.R')
_vg.add([0, 2, 4, 6, 8, 10, 12, 14, 16, 18, 20, 22, 24, 26, 28, 30, 32, 34, 36, 38, 40, 42, 44, 46, 48, 50, 52, 54, 56, 58, 60, 62, 64, 66, 68, 70, 72, 74, 76, 78, 80, 82, 84, 86, 88, 90, 92, 94, 96, 98, 100, 102, 104, 106, 108, 110, 112], 1.0, 'REPLACE')
_m = ob_pindour_knir.modifiers.new('Armature', 'ARMATURE')
_m.object = ob_pindour_rig_knir
_m.use_bone_envelopes = True
_m = ob_pindour_knir.modifiers.new('Subsurf', 'SUBSURF')
_m.uv_smooth = 'PRESERVE_CORNERS'
_m.quality = 2
_m.show_only_control_edges = False
ob_lamp.location = (4.076, 1.005, 5.904)
ob_lamp.rotation_euler = (0.6503, 0.05522, 1.866)
ob_lamp.lock_rotations_4d = False
ob_lamp.empty_display_type = 'ARROWS'
ob_lamp.color = (0.0, 0.0, 0.0, 0.0)
ob_lamp.lineart.crease_threshold = 0.0
ob_pindour_rig.location = (0.004282, -0.2452, -0.4993)
ob_pindour_rig.rotation_euler = (1.571, -0.0, 1.571)
ob_pindour_rig.empty_display_type = 'ARROWS'
ob_pindour_rig.show_in_front = True
ob_pindour_rig.lineart.crease_threshold = 0.0
ob_pindour_oko_l.parent = ob_pindour_rig
ob_pindour_oko_l.matrix_parent_inverse = Matrix(((-3.551e-08, -0.2128, 0.9771, -0.9805), (-6.339e-08, -0.9771, -0.2128, -1.375), (1.0, -8.941e-08, 2.235e-08, -0.6701), (0.0, 0.0, 0.0, 1.0)))
ob_pindour_oko_l.location = (0.6701, -0.7263, 0.8454)
ob_pindour_oko_l.rotation_euler = (1.571, -0.0, -0.0)
ob_pindour_oko_l.scale = (-0.9584, 0.9584, 0.9584)
ob_pindour_oko_l.empty_display_type = 'ARROWS'
ob_pindour_oko_l.lineart.crease_threshold = 0.0
_m = ob_pindour_oko_l.modifiers.new('Subsurf', 'SUBSURF')
_m.uv_smooth = 'PRESERVE_CORNERS'
_m.quality = 2
_m.show_only_control_edges = False
ob_pindour_oko_r.parent = ob_pindour_rig
ob_pindour_oko_r.matrix_parent_inverse = Matrix(((-3.552e-08, -0.2128, 0.9771, -0.9805), (-6.339e-08, -0.9771, -0.2128, -1.375), (1.0, -8.941e-08, 2.235e-08, 0.6615), (0.0, 0.0, 0.0, 1.0)))
ob_pindour_oko_r.location = (-0.6615, -0.7263, 0.8454)
ob_pindour_oko_r.rotation_euler = (1.571, -0.0, -0.0)
ob_pindour_oko_r.scale = (0.9584, 0.9584, 0.9584)
ob_pindour_oko_r.empty_display_type = 'ARROWS'
ob_pindour_oko_r.lineart.crease_threshold = 0.0
_m = ob_pindour_oko_r.modifiers.new('Subsurf', 'SUBSURF')
_m.uv_smooth = 'PRESERVE_CORNERS'
_m.quality = 2
_m.show_only_control_edges = False
ob_pindour_knirkrivka_r.location = (-1.09e-07, -0.7522, -0.2204)
ob_pindour_knirkrivka_r.rotation_euler = (1.571, -0.0, -0.0)
ob_pindour_knirkrivka_r.scale = (-1.0, 1.0, 1.0)
ob_pindour_knirkrivka_r.empty_display_type = 'ARROWS'
ob_pindour_knirkrivka_r.lineart.crease_threshold = 0.0
_m = ob_pindour_knirkrivka_r.modifiers.new('Hook-Empty.003', 'HOOK')
_m.falloff_type = 'INVERSE_SQUARE'
_m.center = (0.0001327, -0.0001327, -5.477e-12)
_m.matrix_inverse = ((-1.0, 0.0, 0.0, 0.0), (0.0, 1.0, 0.0, -2.384e-07), (0.0, 0.0, 1.0, -2.384e-07), (0.0, 0.0, 0.0, 1.0))
_m.object = ob_empty_003
_m = ob_pindour_knirkrivka_r.modifiers.new('Hook-Empty.004', 'HOOK')
_m.falloff_type = 'INVERSE_SQUARE'
_m.center = (0.6479, -0.1199, -0.2318)
_m.matrix_inverse = ((-1.0, 0.0, 0.0, 0.6479), (0.0, 7.55e-08, -1.0, -0.2318), (0.0, 1.0, 7.55e-08, 0.1199), (0.0, 0.0, 0.0, 1.0))
_m.object = ob_empty_004
_m = ob_pindour_knirkrivka_r.modifiers.new('Hook-Empty.005', 'HOOK')
_m.falloff_type = 'INVERSE_SQUARE'
_m.center = (1.08, -0.1861, -0.7895)
_m.matrix_inverse = ((-1.0, 0.0, 0.0, 1.08), (0.0, 7.55e-08, -1.0, -0.7895), (0.0, 1.0, 7.55e-08, 0.1861), (0.0, 0.0, 0.0, 1.0))
_m.object = ob_empty_005
ob_pindour_knirkrivka_l.location = (-1.09e-07, -0.7522, -0.2204)
ob_pindour_knirkrivka_l.rotation_euler = (1.571, -0.0, -0.0)
ob_pindour_knirkrivka_l.empty_display_type = 'ARROWS'
ob_pindour_knirkrivka_l.lineart.crease_threshold = 0.0
_m = ob_pindour_knirkrivka_l.modifiers.new('Hook-Empty.003', 'HOOK')
_m.falloff_type = 'INVERSE_SQUARE'
_m.center = (0.0001327, -0.0001327, -5.477e-12)
_m.object = ob_empty_003
_m = ob_pindour_knirkrivka_l.modifiers.new('Hook-Empty.006', 'HOOK')
_m.falloff_type = 'INVERSE_SQUARE'
_m.center = (0.6479, -0.1199, -0.2318)
_m.matrix_inverse = ((1.0, 0.0, 0.0, -0.6479), (0.0, 7.55e-08, -1.0, -0.2318), (0.0, 1.0, 7.55e-08, 0.1199), (0.0, 0.0, 0.0, 1.0))
_m.object = ob_empty_006
_m = ob_pindour_knirkrivka_l.modifiers.new('Hook-Empty.007', 'HOOK')
_m.falloff_type = 'INVERSE_SQUARE'
_m.center = (1.08, -0.1861, -0.7895)
_m.matrix_inverse = ((1.0, 0.0, 0.0, -1.08), (0.0, 7.55e-08, -1.0, -0.7895), (0.0, 1.0, 7.55e-08, 0.1861), (0.0, 0.0, 0.0, 1.0))
_m.object = ob_empty_007
ob_pindour_jazykkrivka.location = (0.004282, -0.2452, -0.4993)
ob_pindour_jazykkrivka.rotation_euler = (1.571, -0.0, 1.571)
ob_pindour_jazykkrivka.empty_display_type = 'ARROWS'
ob_pindour_jazykkrivka.lineart.crease_threshold = 0.0
_m = ob_pindour_jazykkrivka.modifiers.new('Hook-Empty', 'HOOK')
_m.falloff_type = 'INVERSE_SQUARE'
_m.center = (-0.004201, 0.006831, -4.419e-08)
_m.matrix_inverse = ((-4.371e-08, 4.371e-08, 1.0, 4.377e-08), (1.0, 1.911e-15, 4.371e-08, 0.004201), (0.0, 1.0, -4.371e-08, -0.006831), (0.0, 0.0, 0.0, 1.0))
_m.object = ob_empty
_m = ob_pindour_jazykkrivka.modifiers.new('Hook-Empty.001', 'HOOK')
_m.falloff_type = 'INVERSE_SQUARE'
_m.center = (-3.185, -0.04235, -9.945e-08)
_m.matrix_inverse = ((-4.371e-08, 4.371e-08, 1.0, -3.772e-08), (1.0, 1.911e-15, 4.371e-08, 3.185), (0.0, 1.0, -4.371e-08, 0.04235), (0.0, 0.0, 0.0, 1.0))
_m.object = ob_empty_001
_m = ob_pindour_jazykkrivka.modifiers.new('Hook-Empty.002', 'HOOK')
_m.falloff_type = 'INVERSE_SQUARE'
_m.center = (-5.693, -0.544, -2.187e-07)
_m.matrix_inverse = ((-4.377e-08, 4.371e-08, 1.0, -6.519e-09), (1.0, 1.911e-15, 4.371e-08, 5.693), (0.0, 1.0, -4.371e-08, 0.544), (0.0, 0.0, 0.0, 1.0))
_m.object = ob_empty_002
ob_pindour_jazyk.parent = ob_pindour_rig
ob_pindour_jazyk.matrix_parent_inverse = Matrix(((-4.371e-08, 1.0, -2.118e-22, 0.4501), (4.371e-08, 1.911e-15, 1.0, 0.4378), (1.0, 4.371e-08, -4.371e-08, -0.004282), (0.0, 0.0, 0.0, 1.0)))
ob_pindour_jazyk.location = (0.004282, -0.4501, -0.4527)
ob_pindour_jazyk.rotation_euler = (1.571, 0.0, 0.0)
ob_pindour_jazyk.empty_display_type = 'ARROWS'
ob_pindour_jazyk.lineart.crease_threshold = 0.0
_vg = ob_pindour_jazyk.vertex_groups.new(name='jazyk1')
_vg.add([0, 1, 2, 3, 4, 5, 6, 7, 8, 9, 10, 11, 12, 13, 14, 15], 1.0, 'REPLACE')
_vg = ob_pindour_jazyk.vertex_groups.new(name='jazyk2')
_vg.add([65, 66, 67, 68, 69, 70, 71, 72], 1.0, 'REPLACE')
_vg = ob_pindour_jazyk.vertex_groups.new(name='jazyk3')
_vg.add([16, 17, 18, 19, 20, 21, 22, 23], 1.0, 'REPLACE')
_vg = ob_pindour_jazyk.vertex_groups.new(name='jazyk4')
_vg.add([24, 25, 26, 27, 28, 29, 30, 31], 1.0, 'REPLACE')
_vg = ob_pindour_jazyk.vertex_groups.new(name='jazyk5')
_vg.add([73, 74, 75, 76, 77, 78, 79, 80], 1.0, 'REPLACE')
_vg = ob_pindour_jazyk.vertex_groups.new(name='jazyk6')
_vg.add([32, 33, 34, 35, 36, 37, 38, 39], 1.0, 'REPLACE')
_vg = ob_pindour_jazyk.vertex_groups.new(name='jazyk7')
_vg.add([81, 82, 83, 84, 85, 86, 87, 88], 1.0, 'REPLACE')
_vg = ob_pindour_jazyk.vertex_groups.new(name='jazyk8')
_vg.add([40, 41, 42, 43, 44, 45, 46, 47], 1.0, 'REPLACE')
_vg = ob_pindour_jazyk.vertex_groups.new(name='jazyk9')
_vg.add([48, 49, 50, 51, 52, 53, 54, 55, 56, 57, 58, 59, 60, 61, 62, 63, 64], 1.0, 'REPLACE')
_m = ob_pindour_jazyk.modifiers.new('Armature', 'ARMATURE')
_m.object = ob_pindour_rig_jazyk
_m.use_bone_envelopes = True
_m = ob_pindour_jazyk.modifiers.new('Subsurf', 'SUBSURF')
_m.uv_smooth = 'PRESERVE_CORNERS'
_m.quality = 2
_m.levels = 2
_m.show_only_control_edges = False
ob_camera.location = (0.0, -11.64, 0.0)
ob_camera.rotation_euler = (1.571, 2.22e-16, 2.22e-16)
ob_camera.lock_rotations_4d = False
ob_camera.empty_display_type = 'ARROWS'
ob_camera.color = (0.0, 0.0, 0.0, 0.0)
ob_camera.display_type = 'WIRE'
ob_camera.lineart.crease_threshold = 0.0
ob_empty_007.parent = ob_pindour_rig
ob_empty_007.matrix_parent_inverse = Matrix(((-4.47e-08, 1.0, 1.341e-07, -0.0373), (-1.863e-08, -1.341e-07, 1.0, 0.04216), (1.0, 4.371e-08, 1.943e-08, -1.08), (0.0, 0.0, 0.0, 1.0)))
ob_empty_007.location = (1.08, 0.0373, -0.4065)
ob_empty_007.empty_display_type = 'ARROWS'
ob_empty_007.empty_image_offset = (0.0, 0.0)
ob_empty_007.lineart.crease_threshold = 0.0
ob_empty_006.parent = ob_pindour_rig
ob_empty_006.matrix_parent_inverse = Matrix(((-2.206e-07, 1.0, -3.092e-07, 0.5205), (-1.943e-08, 3.092e-07, 1.0, 0.003448), (1.0, 2.206e-07, 1.943e-08, -0.6479), (0.0, 0.0, 0.0, 1.0)))
ob_empty_006.location = (0.6479, -0.5205, -0.3404)
ob_empty_006.empty_display_type = 'ARROWS'
ob_empty_006.empty_image_offset = (0.0, 0.0)
ob_empty_006.lineart.crease_threshold = 0.0
ob_empty_005.parent = ob_pindour_rig
ob_empty_005.matrix_parent_inverse = Matrix(((-4.47e-08, 1.0, 2.608e-08, -0.0373), (-1.863e-08, -2.608e-08, 1.0, -0.02633), (1.0, 4.371e-08, 1.943e-08, 1.08), (0.0, 0.0, 0.0, 1.0)))
ob_empty_005.location = (-1.08, 0.0373, -0.4065)
ob_empty_005.empty_display_type = 'ARROWS'
ob_empty_005.empty_image_offset = (0.0, 0.0)
ob_empty_005.lineart.crease_threshold = 0.0
ob_empty_004.parent = ob_pindour_rig
ob_empty_004.matrix_parent_inverse = Matrix(((1.199e-07, 1.0, 1.341e-07, 0.5205), (1.442e-07, -1.341e-07, 1.0, -0.02395), (1.0, -1.199e-07, -1.442e-07, 0.6479), (0.0, 0.0, 0.0, 1.0)))
ob_empty_004.location = (-0.6479, -0.5205, -0.3404)
ob_empty_004.empty_display_type = 'ARROWS'
ob_empty_004.empty_image_offset = (0.0, 0.0)
ob_empty_004.lineart.crease_threshold = 0.0
ob_empty_003.parent = ob_pindour_rig
ob_empty_003.matrix_parent_inverse = Matrix(((-4.371e-08, 1.0, -5.215e-08, 0.7522), (4.402e-08, 5.215e-08, 1.0, -0.1025), (1.0, 4.371e-08, -4.402e-08, 1.324e-07), (0.0, 0.0, 0.0, 1.0)))
ob_empty_003.location = (-1.09e-07, -0.7522, -0.2204)
ob_empty_003.rotation_euler = (1.571, -0.0, -0.0)
ob_empty_003.empty_display_type = 'ARROWS'
ob_empty_003.empty_image_offset = (0.0, 0.0)
ob_empty_003.lineart.crease_threshold = 0.0
ob_empty_001.parent = ob_pindour_rig
ob_empty_001.matrix_parent_inverse = Matrix(((-4.371e-08, 1.0, -2.118e-22, 3.43), (4.371e-08, 0.0, 1.0, -0.4584), (1.0, 4.366e-08, -4.371e-08, -0.004282), (0.0, 0.0, 0.0, 1.0)))
ob_empty_001.location = (0.004282, -3.43, -0.5416)
ob_empty_001.empty_display_type = 'ARROWS'
ob_empty_001.empty_image_offset = (0.0, 0.0)
ob_empty_001.lineart.crease_threshold = 0.0
ob_empty.parent = ob_pindour_rig
ob_empty.matrix_parent_inverse = Matrix(((-4.371e-08, 1.0, -2.118e-22, 0.2494), (4.371e-08, 1.911e-15, 1.0, -0.5075), (1.0, 4.371e-08, -4.371e-08, -0.004282), (0.0, 0.0, 0.0, 1.0)))
ob_empty.location = (0.004282, -0.2494, -0.4925)
ob_empty.empty_display_type = 'ARROWS'
ob_empty.empty_image_offset = (0.0, 0.0)
ob_empty.lineart.crease_threshold = 0.0
ob_empty_002.parent = ob_pindour_rig
ob_empty_002.matrix_parent_inverse = Matrix(((-4.371e-08, 1.0, -2.118e-22, 5.938), (4.371e-08, -4.657e-10, 1.0, 0.04333), (1.0, 4.371e-08, -4.371e-08, -0.004282), (0.0, 0.0, 0.0, 1.0)))
ob_empty_002.location = (0.004282, -5.938, -1.043)
ob_empty_002.empty_display_type = 'ARROWS'
ob_empty_002.empty_image_offset = (0.0, 0.0)
ob_empty_002.lineart.crease_threshold = 0.0
ob_nurbspath.location = (0.004282, 0.7486, -7.7)
ob_nurbspath.rotation_euler = (1.571, -0.0, 1.571)
ob_nurbspath.empty_display_type = 'ARROWS'
ob_nurbspath.lineart.crease_threshold = 0.0
_m = ob_nurbspath.modifiers.new('Hook', 'HOOK')
_m.falloff_type = 'INVERSE_SQUARE'
_m.center = (0.7544, 5.368, -2.365e-07)
_m.matrix_inverse = ((1.39e-07, -1.0, 7.867e-08, 5.368), (1.0, 5.96e-08, -7.867e-08, -0.7544), (7.878e-08, 7.864e-08, 1.0, -2.03e-07), (0.0, 0.0, 0.0, 1.0))
_m.object = ob_pindour_rig
_m.subtarget = 'teloDriver4'
_m = ob_nurbspath.modifiers.new('Hook.000', 'HOOK')
_m.falloff_type = 'INVERSE_SQUARE'
_m.center = (1.118, 3.214, -8.926e-08)
_m.matrix_inverse = ((-1.834e-15, -1.0, 8.567e-08, 3.214), (1.0, 5.96e-08, -8.567e-08, -1.118), (8.574e-08, 8.568e-08, 1.0, -2.026e-07), (0.0, 0.0, 0.0, 1.0))
_m.object = ob_pindour_rig
_m.subtarget = 'teloDriver3'
_m = ob_nurbspath.modifiers.new('Hook.001', 'HOOK')
_m.falloff_type = 'INVERSE_SQUARE'
_m.center = (0.7763, 1.583, 8.443e-09)
_m.matrix_inverse = ((-1.932e-15, -1.0, 8.791e-08, 1.583), (1.0, 8.941e-08, -8.791e-08, -0.7763), (8.784e-08, 8.801e-08, 1.0, -1.471e-07), (0.0, 0.0, 0.0, 1.0))
_m.object = ob_pindour_rig
_m.subtarget = 'teloDriver2'
_m = ob_nurbspath.modifiers.new('Hook.002', 'HOOK')
_m.falloff_type = 'INVERSE_SQUARE'
_m.matrix_inverse = ((7.55e-08, 1.0, -2.699e-07, 0.0), (-1.0, 7.451e-08, -2.699e-07, 0.005282), (-2.699e-07, 2.7e-07, 1.0, -4.284e-08), (0.0, 0.0, 0.0, 1.0))
_m.object = ob_pindour_rig
_m.subtarget = 'teloDriver1'
_m = ob_nurbspath.modifiers.new('Hook.003', 'HOOK')
_m.falloff_type = 'INVERSE_SQUARE'
_m.center = (-0.2064, 6.497, -1.789e-07)
_m.matrix_inverse = ((0.999, -0.04515, 4.76e-07, 0.4997), (0.04515, 0.999, -4.169e-08, -6.481), (-4.737e-07, 6.304e-08, 1.0, -2.64e-07), (0.0, 0.0, 0.0, 1.0))
_m.object = ob_pindour_rig
_m.subtarget = 'teloDriver5'
ob_pindour_rig_telo.location = (0.004282, -0.2452, -0.4993)
ob_pindour_rig_telo.rotation_euler = (1.571, -0.0, 1.571)
ob_pindour_rig_telo.empty_display_type = 'ARROWS'
ob_pindour_rig_telo.show_in_front = True
ob_pindour_rig_telo.lineart.crease_threshold = 0.0
ob_pindour_rig_knir.location = (0.004282, -0.2452, -0.4993)
ob_pindour_rig_knir.rotation_euler = (1.571, -0.0, 1.571)
ob_pindour_rig_knir.empty_display_type = 'ARROWS'
ob_pindour_rig_knir.show_in_front = True
ob_pindour_rig_knir.lineart.crease_threshold = 0.0
ob_pindour_rig_jazyk.location = (0.004282, -0.2452, -0.4993)
ob_pindour_rig_jazyk.rotation_euler = (1.571, -0.0, 1.571)
ob_pindour_rig_jazyk.empty_display_type = 'ARROWS'
ob_pindour_rig_jazyk.show_in_front = True
ob_pindour_rig_jazyk.lineart.crease_threshold = 0.0

# ---- collection membership
col_collection_1.objects.link(ob_plane)
col_collection_1.objects.link(ob_pindour_jahoda)
col_collection_1.objects.link(ob_pindour_vlasy)
col_collection_1.objects.link(ob_pindour_telo)
col_collection_1.objects.link(ob_pindour_knir)
col_collection_1.objects.link(ob_lamp)
col_collection_2.objects.link(ob_pindour_rig)
col_collection_2.objects.link(ob_pindour_oko_l)
col_collection_2.objects.link(ob_pindour_oko_r)
col_collection_2.objects.link(ob_pindour_knirkrivka_r)
col_collection_2.objects.link(ob_pindour_knirkrivka_l)
col_collection_2.objects.link(ob_pindour_jazykkrivka)
col_collection_2.objects.link(ob_pindour_jazyk)
col_collection_11.objects.link(ob_camera)
col_collection_20.objects.link(ob_empty_007)
col_collection_20.objects.link(ob_empty_006)
col_collection_20.objects.link(ob_empty_005)
col_collection_20.objects.link(ob_empty_004)
col_collection_20.objects.link(ob_empty_003)
col_collection_20.objects.link(ob_empty_001)
col_collection_20.objects.link(ob_empty)
col_collection_20.objects.link(ob_empty_002)
col_collection_20.objects.link(ob_nurbspath)
col_collection_20.objects.link(ob_pindour_rig_telo)
col_collection_20.objects.link(ob_pindour_rig_knir)
col_collection_20.objects.link(ob_pindour_rig_jazyk)

# ---- scene / render settings (as saved in the file)
scene.camera = ob_camera
scene.frame_start = 1; scene.frame_end = 250; scene.frame_set(83)
scene.render.engine = 'BLENDER_EEVEE_NEXT'
scene.render.image_settings.color_mode = 'RGB'
scene.render.image_settings.compression = 90
scene.render.resolution_percentage = 50
scene.render.dither_intensity = 0.0
scene.render.bake_margin = 2
scene.render.bake_bias = 0.0
scene.cycles.use_denoising = False
scene.cycles.samples = 10
scene.cycles.sampling_pattern = 'TABULATED_SOBOL'
scene.cycles.light_sampling_threshold = 0.0
scene.cycles.use_adaptive_sampling = False
scene.cycles.use_light_tree = False
scene.cycles.blur_glossy = 0.0
scene.cycles.volume_bounces = 1
scene.cycles.pixel_filter_type = 'GAUSSIAN'
scene.cycles.sample_clamp_indirect = 0.0
scene.view_settings.view_transform = 'Standard'
bpy.context.view_layer.update()
